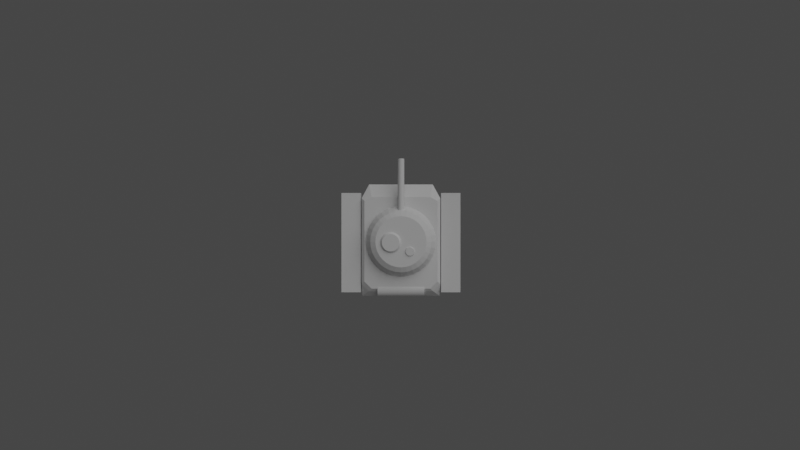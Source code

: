 # Source: tank1.blend  (saved by Blender 2.93.21; exported with 4.5.12 LTS)
import bpy
from mathutils import Matrix  # noqa: F401  (used for matrix-valued properties, if any)

bpy.ops.wm.read_factory_settings(use_empty=True)
scene = bpy.context.scene
scene.name = 'Scene'

# ---- collections
col_collection = bpy.data.collections.new('Collection'); scene.collection.children.link(col_collection)

# ---- world
world_world = bpy.data.worlds.new('World'); scene.world = world_world
world_world.use_nodes = True; world_world.node_tree.nodes.clear()
_N = world_world.node_tree.nodes; _L = world_world.node_tree.links
n0 = _N.new('ShaderNodeOutputWorld'); n0.name = 'World Output'; n0.location = (300, 300)
n1 = _N.new('ShaderNodeBackground'); n1.name = 'Background'; n1.location = (10, 300)
n1.inputs[0].default_value = (0.05088, 0.05088, 0.05088, 1.0)
_L.new(n1.outputs[0], n0.inputs[0])
n0.is_active_output = True
world_world.color = (0.05088, 0.05088, 0.05088)
world_world.use_sun_shadow = False
world_world.sun_shadow_jitter_overblur = 0.0

# ---- cameras
cam_camera = bpy.data.cameras.new('Camera')
cam_camera.clip_end = 100.0
cam_camera.lens = 22.36
cam_camera.ortho_scale = 7.314

# ---- lights
light_light = bpy.data.lights.new('Light', 'SUN')
light_light.transmission_factor = 0.0
light_light.angle = 1.292
light_light.energy = 1.0
light_light.shadow_soft_size = 0.1
light_light.shadow_cascade_max_distance = 1000.0

# ---- meshes
me_plane_001 = bpy.data.meshes.new('Plane.001')
me_plane_001.from_pydata([(-0.8395, 2.629, -0.1354), (1.111, 2.629, -0.1354), (-0.8395, 4.144, -0.1354), (1.111, 4.144, -0.1354), (-5.325, -3.222, 0.0), (-3.325, -3.222, 0.0), (-5.325, -1.222, 0.0), (-3.325, -1.222, 0.0), (-9.903e-09, 0.507, 0.3495), (-0.09892, 0.4973, 0.3495), (-0.194, 0.4684, 0.3495), (-0.2817, 0.4216, 0.3495), (-0.3585, 0.3585, 0.3495), (-0.4216, 0.2817, 0.3495), (-0.4684, 0.194, 0.3495), (-0.4973, 0.09892, 0.3495), (-0.507, -2.92e-08, 0.3495), (-0.4973, -0.09892, 0.3495), (-0.4684, -0.194, 0.3495), (-0.4216, -0.2817, 0.3495), (-0.3585, -0.3585, 0.3495), (-0.2817, -0.4216, 0.3495), (-0.194, -0.4684, 0.3495), (-0.09892, -0.4973, 0.3495), (3.442e-08, -0.507, 0.3495), (0.09892, -0.4973, 0.3495), (0.194, -0.4684, 0.3495), (0.2817, -0.4216, 0.3495), (0.3585, -0.3585, 0.3495), (0.4216, -0.2817, 0.3495), (0.4684, -0.194, 0.3495), (0.4973, -0.09892, 0.3495), (0.507, -9.906e-10, 0.3495), (0.4973, 0.09892, 0.3495), (0.4684, 0.194, 0.3495), (0.4216, 0.2817, 0.3495), (0.3585, 0.3585, 0.3495), (0.2817, 0.4216, 0.3495), (0.194, 0.4684, 0.3495), (0.09892, 0.4973, 0.3495), (-0.1166, 3.973, 0.07463), (-0.09659, 3.872, 0.1354), (-2.328e-09, 3.882, 0.1354), (2.557e-09, 3.984, 0.07463), (-0.2287, 3.939, 0.07463), (-0.1895, 3.844, 0.1354), (-0.332, 3.884, 0.07463), (-0.2751, 3.798, 0.1354), (-0.4226, 3.809, 0.07463), (-0.3501, 3.737, 0.1354), (-0.4969, 3.719, 0.07463), (-0.4117, 3.662, 0.1354), (-0.5521, 3.615, 0.07463), (-0.4574, 3.576, 0.1354), (-0.5862, 3.503, 0.07463), (-0.4856, 3.483, 0.1354), (-0.5976, 3.387, 0.07463), (-0.4951, 3.387, 0.1354), (-0.5862, 3.27, 0.07463), (-0.4856, 3.29, 0.1354), (-0.5521, 3.158, 0.07463), (-0.4574, 3.197, 0.1354), (-0.4969, 3.055, 0.07463), (-0.4117, 3.112, 0.1354), (-0.4226, 2.964, 0.07463), (-0.3501, 3.036, 0.1354), (-0.332, 2.89, 0.07463), (-0.2751, 2.975, 0.1354), (-0.2287, 2.834, 0.07463), (-0.1895, 2.929, 0.1354), (-0.1166, 2.8, 0.07463), (-0.09659, 2.901, 0.1354), (5.48e-08, 2.789, 0.07463), (4.191e-08, 2.891, 0.1354), (0.1166, 2.8, 0.07463), (0.09659, 2.901, 0.1354), (0.2287, 2.834, 0.07463), (0.1895, 2.929, 0.1354), (0.332, 2.89, 0.07463), (0.2751, 2.975, 0.1354), (0.4226, 2.964, 0.07463), (0.3501, 3.036, 0.1354), (0.4969, 3.055, 0.07463), (0.4117, 3.112, 0.1354), (0.5521, 3.158, 0.07463), (0.4574, 3.197, 0.1354), (0.5862, 3.27, 0.07463), (0.4856, 3.29, 0.1354), (0.5976, 3.387, 0.07463), (0.4951, 3.387, 0.1354), (0.5862, 3.503, 0.07463), (0.4856, 3.483, 0.1354), (0.5521, 3.615, 0.07463), (0.4574, 3.576, 0.1354), (0.4969, 3.719, 0.07463), (0.4117, 3.662, 0.1354), (0.4226, 3.809, 0.07463), (0.3501, 3.737, 0.1354), (0.332, 3.884, 0.07463), (0.2751, 3.798, 0.1354), (0.2287, 3.939, 0.07463), (0.1895, 3.844, 0.1354), (0.1166, 3.973, 0.07463), (0.09659, 3.872, 0.1354), (4.391e-09, 4.076, -0.09443), (1.863e-09, 4.052, -0.1354), (-0.1298, 4.039, -0.1354), (-0.1346, 4.063, -0.09443), (-0.2546, 4.001, -0.1354), (-0.264, 4.024, -0.09443), (-0.3696, 3.94, -0.1354), (-0.3832, 3.96, -0.09443), (-0.4704, 3.857, -0.1354), (-0.4877, 3.874, -0.09443), (-0.5531, 3.756, -0.1354), (-0.5735, 3.77, -0.09443), (-0.6146, 3.641, -0.1354), (-0.6373, 3.651, -0.09443), (-0.6525, 3.516, -0.1354), (-0.6765, 3.521, -0.09443), (-0.6653, 3.387, -0.1354), (-0.6898, 3.387, -0.09443), (-0.6525, 3.257, -0.1354), (-0.6765, 3.252, -0.09443), (-0.6146, 3.132, -0.1354), (-0.6373, 3.123, -0.09443), (-0.5531, 3.017, -0.1354), (-0.5735, 3.003, -0.09443), (-0.4704, 2.916, -0.1354), (-0.4877, 2.899, -0.09443), (-0.3696, 2.833, -0.1354), (-0.3832, 2.813, -0.09443), (-0.2546, 2.772, -0.1354), (-0.264, 2.749, -0.09443), (-0.1298, 2.734, -0.1354), (-0.1346, 2.71, -0.09443), (6.147e-08, 2.721, -0.1354), (6.469e-08, 2.697, -0.09443), (0.1298, 2.734, -0.1354), (0.1346, 2.71, -0.09443), (0.2546, 2.772, -0.1354), (0.264, 2.749, -0.09443), (0.3696, 2.833, -0.1354), (0.3832, 2.813, -0.09443), (0.4704, 2.916, -0.1354), (0.4877, 2.899, -0.09443), (0.5531, 3.017, -0.1354), (0.5735, 3.003, -0.09443), (0.6146, 3.132, -0.1354), (0.6373, 3.123, -0.09443), (0.6525, 3.257, -0.1354), (0.6765, 3.252, -0.09443), (0.6653, 3.387, -0.1354), (0.6898, 3.387, -0.09443), (0.6525, 3.516, -0.1354), (0.6765, 3.521, -0.09443), (0.6146, 3.641, -0.1354), (0.6373, 3.651, -0.09443), (0.5531, 3.756, -0.1354), (0.5735, 3.77, -0.09443), (0.4704, 3.857, -0.1354), (0.4877, 3.874, -0.09443), (0.3696, 3.94, -0.1354), (0.3832, 3.96, -0.09443), (0.2546, 4.001, -0.1354), (0.264, 4.024, -0.09443), (0.1298, 4.039, -0.1354), (0.1346, 4.063, -0.09443), (0.995, 3.427, -0.005365), (2.245, 3.427, -0.005365), (0.995, 3.426, -0.01317), (2.245, 3.426, -0.01317), (0.995, 3.424, -0.02067), (2.245, 3.424, -0.02067), (0.995, 3.42, -0.02759), (2.245, 3.42, -0.02759), (0.995, 3.415, -0.03365), (2.245, 3.415, -0.03365), (0.995, 3.409, -0.03862), (2.245, 3.409, -0.03862), (0.995, 3.402, -0.04232), (2.245, 3.402, -0.04232), (0.995, 3.394, -0.0446), (2.245, 3.394, -0.0446), (0.995, 3.387, -0.04537), (2.245, 3.387, -0.04537), (0.995, 3.379, -0.0446), (2.245, 3.379, -0.0446), (0.995, 3.371, -0.04232), (2.245, 3.371, -0.04232), (0.995, 3.364, -0.03862), (2.245, 3.364, -0.03862), (0.995, 3.358, -0.03365), (2.245, 3.358, -0.03365), (0.995, 3.353, -0.02759), (2.245, 3.353, -0.02759), (0.995, 3.35, -0.02067), (2.245, 3.35, -0.02067), (0.995, 3.347, -0.01317), (2.245, 3.347, -0.01317), (0.995, 3.347, -0.005365), (2.245, 3.347, -0.005365), (0.995, 3.347, 0.002438), (2.245, 3.347, 0.002438), (0.995, 3.35, 0.009942), (2.245, 3.35, 0.009942), (0.995, 3.353, 0.01686), (2.245, 3.353, 0.01686), (0.995, 3.358, 0.02292), (2.245, 3.358, 0.02292), (0.995, 3.364, 0.02789), (2.245, 3.364, 0.02789), (0.995, 3.371, 0.03159), (2.245, 3.371, 0.03159), (0.995, 3.379, 0.03387), (2.245, 3.379, 0.03387), (0.995, 3.387, 0.03463), (2.245, 3.387, 0.03463), (0.995, 3.394, 0.03387), (2.245, 3.394, 0.03387), (0.995, 3.402, 0.03159), (2.245, 3.402, 0.03159), (0.995, 3.409, 0.02789), (2.245, 3.409, 0.02789), (0.995, 3.415, 0.02292), (2.245, 3.415, 0.02292), (0.995, 3.42, 0.01686), (2.245, 3.42, 0.01686), (0.995, 3.424, 0.009942), (2.245, 3.424, 0.009942), (0.995, 3.426, 0.002438), (2.245, 3.426, 0.002438)], [], [(167, 104, 43, 102), (109, 111, 46, 44), (151, 153, 88, 86), (125, 127, 62, 60), (153, 155, 90, 88), (127, 129, 64, 62), (155, 157, 92, 90), (129, 131, 66, 64), (157, 159, 94, 92), (131, 133, 68, 66), (159, 161, 96, 94), (133, 135, 70, 68), (161, 163, 98, 96), (135, 137, 72, 70), (41, 45, 47, 49, 51, 53, 55, 57, 59, 61, 63, 65, 67, 69, 71, 73, 75, 77, 79, 81, 83, 85, 87, 89, 91, 93, 95, 97, 99, 101, 103, 42), (163, 165, 100, 98), (137, 139, 74, 72), (107, 109, 44, 40), (165, 167, 102, 100), (139, 141, 76, 74), (113, 115, 50, 48), (141, 143, 78, 76), (115, 117, 52, 50), (143, 145, 80, 78), (117, 119, 54, 52), (111, 113, 48, 46), (145, 147, 82, 80), (119, 121, 56, 54), (147, 149, 84, 82), (121, 123, 58, 56), (149, 151, 86, 84), (123, 125, 60, 58), (41, 42, 43, 40), (45, 41, 40, 44), (47, 45, 44, 46), (49, 47, 46, 48), (51, 49, 48, 50), (53, 51, 50, 52), (55, 53, 52, 54), (57, 55, 54, 56), (59, 57, 56, 58), (61, 59, 58, 60), (63, 61, 60, 62), (65, 63, 62, 64), (67, 65, 64, 66), (69, 67, 66, 68), (71, 69, 68, 70), (73, 71, 70, 72), (75, 73, 72, 74), (77, 75, 74, 76), (79, 77, 76, 78), (81, 79, 78, 80), (83, 81, 80, 82), (85, 83, 82, 84), (87, 85, 84, 86), (89, 87, 86, 88), (91, 89, 88, 90), (93, 91, 90, 92), (95, 93, 92, 94), (97, 95, 94, 96), (99, 97, 96, 98), (101, 99, 98, 100), (103, 101, 100, 102), (42, 103, 102, 43), (106, 105, 166, 164, 162, 160, 158, 156, 154, 152, 150, 148, 146, 144, 142, 140, 138, 136, 134, 132, 130, 128, 126, 124, 122, 120, 118, 116, 114, 112, 110, 108), (107, 104, 105, 106), (109, 107, 106, 108), (111, 109, 108, 110), (113, 111, 110, 112), (115, 113, 112, 114), (117, 115, 114, 116), (119, 117, 116, 118), (121, 119, 118, 120), (123, 121, 120, 122), (125, 123, 122, 124), (127, 125, 124, 126), (129, 127, 126, 128), (131, 129, 128, 130), (133, 131, 130, 132), (135, 133, 132, 134), (137, 135, 134, 136), (139, 137, 136, 138), (141, 139, 138, 140), (143, 141, 140, 142), (145, 143, 142, 144), (147, 145, 144, 146), (149, 147, 146, 148), (151, 149, 148, 150), (153, 151, 150, 152), (155, 153, 152, 154), (157, 155, 154, 156), (159, 157, 156, 158), (161, 159, 158, 160), (163, 161, 160, 162), (165, 163, 162, 164), (167, 165, 164, 166), (104, 167, 166, 105), (104, 107, 40, 43)])
_uv = me_plane_001.uv_layers.new(name='UVMap')
_uv.uv.foreach_set('vector', [0.0, 0.0, 0.0, 0.0, 0.0, 0.0, 0.0, 0.0, 0.0, 0.0, 0.0, 0.0, 0.0, 0.0, 0.0, 0.0, 0.0, 0.0, 0.0, 0.0, 0.0, 0.0, 0.0, 0.0, 0.0, 0.0, 0.0, 0.0, 0.0, 0.0, 0.0, 0.0, 0.0, 0.0, 0.0, 0.0, 0.0, 0.0, 0.0, 0.0, 0.0, 0.0, 0.0, 0.0, 0.0, 0.0, 0.0, 0.0, 0.0, 0.0, 0.0, 0.0, 0.0, 0.0, 0.0, 0.0, 0.0, 0.0, 0.0, 0.0, 0.0, 0.0, 0.0, 0.0, 0.0, 0.0, 0.0, 0.0, 0.0, 0.0, 0.0, 0.0, 0.0, 0.0, 0.0, 0.0, 0.0, 0.0, 0.0, 0.0, 0.0, 0.0, 0.0, 0.0, 0.0, 0.0, 0.0, 0.0, 0.0, 0.0, 0.0, 0.0, 0.0, 0.0, 0.0, 0.0, 0.0, 0.0, 0.0, 0.0, 0.0, 0.0, 0.0, 0.0, 0.0, 0.0, 0.0, 0.0, 0.0, 0.0, 0.0, 0.0, 0.0, 0.0, 0.0, 0.0, 0.0, 0.0, 0.0, 0.0, 0.0, 0.0, 0.0, 0.0, 0.0, 0.0, 0.0, 0.0, 0.0, 0.0, 0.0, 0.0, 0.0, 0.0, 0.0, 0.0, 0.0, 0.0, 0.0, 0.0, 0.0, 0.0, 0.0, 0.0, 0.0, 0.0, 0.0, 0.0, 0.0, 0.0, 0.0, 0.0, 0.0, 0.0, 0.0, 0.0, 0.0, 0.0, 0.0, 0.0, 0.0, 0.0, 0.0, 0.0, 0.0, 0.0, 0.0, 0.0, 0.0, 0.0, 0.0, 0.0, 0.0, 0.0, 0.0, 0.0, 0.0, 0.0, 0.0, 0.0, 0.0, 0.0, 0.0, 0.0, 0.0, 0.0, 0.0, 0.0, 0.0, 0.0, 0.0, 0.0, 0.0, 0.0, 0.0, 0.0, 0.0, 0.0, 0.0, 0.0, 0.0, 0.0, 0.0, 0.0, 0.0, 0.0, 0.0, 0.0, 0.0, 0.0, 0.0, 0.0, 0.0, 0.0, 0.0, 0.0, 0.0, 0.0, 0.0, 0.0, 0.0, 0.0, 0.0, 0.0, 0.0, 0.0, 0.0, 0.0, 0.0, 0.0, 0.0, 0.0, 0.0, 0.0, 0.0, 0.0, 0.0, 0.0, 0.0, 0.0, 0.0, 0.0, 0.0, 0.0, 0.0, 0.0, 0.0, 0.0, 0.0, 0.0, 0.0, 0.0, 0.0, 0.0, 0.0, 0.0, 0.0, 0.0, 0.0, 0.0, 0.0, 0.0, 0.0, 0.0, 0.0, 0.0, 0.0, 0.0, 0.0, 0.0, 0.0, 0.0, 0.0, 0.0, 0.0, 0.0, 0.0, 0.0, 0.0, 0.0, 0.0, 0.0, 0.0, 0.0, 0.0, 0.0, 0.0, 0.0, 0.0, 0.0, 0.0, 0.0, 0.0, 0.0, 0.0, 0.0, 0.0, 0.0, 0.0, 0.0, 0.0, 0.0, 0.0, 0.0, 0.0, 0.0, 0.0, 0.0, 0.0, 0.0, 0.0, 0.0, 0.0, 0.0, 0.0, 0.0, 0.0, 0.0, 0.0, 0.0, 0.0, 0.0, 0.0, 0.0, 0.0, 0.0, 0.0, 0.0, 0.0, 0.0, 0.0, 0.0, 0.0, 0.0, 0.0, 0.0, 0.0, 0.0, 0.0, 0.0, 0.0, 0.0, 0.0, 0.0, 0.0, 0.0, 0.0, 0.0, 0.0, 0.0, 0.0, 0.0, 0.0, 0.0, 0.0, 0.0, 0.0, 0.0, 0.0, 0.0, 0.0, 0.0, 0.0, 0.0, 0.0, 0.0, 0.0, 0.0, 0.0, 0.0, 0.0, 0.0, 0.0, 0.0, 0.0, 0.0, 0.0, 0.0, 0.0, 0.0, 0.0, 0.0, 0.0, 0.0, 0.0, 0.0, 0.0, 0.0, 0.0, 0.0, 0.0, 0.0, 0.0, 0.0, 0.0, 0.0, 0.0, 0.0, 0.0, 0.0, 0.0, 0.0, 0.0, 0.0, 0.0, 0.0, 0.0, 0.0, 0.0, 0.0, 0.0, 0.0, 0.0, 0.0, 0.0, 0.0, 0.0, 0.0, 0.0, 0.0, 0.0, 0.0, 0.0, 0.0, 0.0, 0.0, 0.0, 0.0, 0.0, 0.0, 0.0, 0.0, 0.0, 0.0, 0.0, 0.0, 0.0, 0.0, 0.0, 0.0, 0.0, 0.0, 0.0, 0.0, 0.0, 0.0, 0.0, 0.0, 0.0, 0.0, 0.0, 0.0, 0.0, 0.0, 0.0, 0.0, 0.0, 0.0, 0.0, 0.0, 0.0, 0.0, 0.0, 0.0, 0.0, 0.0, 0.0, 0.0, 0.0, 0.0, 0.0, 0.0, 0.0, 0.0, 0.0, 0.0, 0.0, 0.0, 0.0, 0.0, 0.0, 0.0, 0.0, 0.0, 0.0, 0.0, 0.0, 0.0, 0.0, 0.0, 0.0, 0.0, 0.0, 0.0, 0.0, 0.0, 0.0, 0.0, 0.0, 0.0, 0.0, 0.0, 0.0, 0.0, 0.0, 0.0, 0.0, 0.0, 0.0, 0.0, 0.0, 0.0, 0.0, 0.0, 0.0, 0.0, 0.0, 0.0, 0.0, 0.0, 0.0, 0.0, 0.0, 0.0, 0.0, 0.0, 0.0, 0.0, 0.0, 0.0, 0.0, 0.0, 0.0, 0.0, 0.0, 0.0, 0.0, 0.0, 0.0, 0.0, 0.0, 0.0, 0.0, 0.0, 0.0, 0.0, 0.0, 0.0, 0.0, 0.0, 0.0, 0.0, 0.0, 0.0, 0.0, 0.0, 0.0, 0.0, 0.0, 0.0, 0.0, 0.0, 0.0, 0.0, 0.0, 0.0, 0.0, 0.0, 0.0, 0.0, 0.0, 0.0, 0.0, 0.0, 0.0, 0.0, 0.0, 0.0, 0.0, 0.0, 0.0, 0.0, 0.0, 0.0, 0.0, 0.0, 0.0, 0.0, 0.0, 0.0, 0.0, 0.0, 0.0, 0.0, 0.0, 0.0, 0.0, 0.0, 0.0, 0.0, 0.0, 0.0, 0.0, 0.0, 0.0, 0.0, 0.0, 0.0, 0.0, 0.0, 0.0, 0.0, 0.0, 0.0, 0.0, 0.0, 0.0, 0.0, 0.0, 0.0, 0.0, 0.0, 0.0, 0.0, 0.0, 0.0, 0.0, 0.0, 0.0, 0.0, 0.0, 0.0, 0.0, 0.0, 0.0, 0.0, 0.0, 0.0, 0.0, 0.0, 0.0, 0.0, 0.0, 0.0, 0.0, 0.0, 0.0, 0.0, 0.0, 0.0, 0.0, 0.0, 0.0, 0.0, 0.0, 0.0, 0.0, 0.0, 0.0, 0.0, 0.0, 0.0, 0.0, 0.0, 0.0, 0.0, 0.0, 0.0, 0.0, 0.0, 0.0, 0.0, 0.0, 0.0, 0.0, 0.0, 0.0, 0.0, 0.0, 0.0, 0.0, 0.0, 0.0, 0.0, 0.0, 0.0, 0.0, 0.0, 0.0, 0.0, 0.0, 0.0, 0.0, 0.0, 0.0, 0.0, 0.0, 0.0, 0.0, 0.0, 0.0, 0.0, 0.0, 0.0, 0.0, 0.0, 0.0, 0.0, 0.0, 0.0, 0.0, 0.0, 0.0, 0.0, 0.0, 0.0, 0.0, 0.0, 0.0, 0.0, 0.0, 0.0, 0.0, 0.0, 0.0, 0.0, 0.0, 0.0, 0.0, 0.0, 0.0, 0.0, 0.0, 0.0, 0.0, 0.0, 0.0, 0.0, 0.0, 0.0, 0.0, 0.0, 0.0, 0.0, 0.0, 0.0, 0.0, 0.0, 0.0, 0.0, 0.0, 0.0, 0.0, 0.0, 0.0, 0.0, 0.0, 0.0, 0.0, 0.0, 0.0, 0.0, 0.0, 0.0, 0.0, 0.0, 0.0, 0.0, 0.0, 0.0, 0.0, 0.0, 0.0, 0.0, 0.0, 0.0, 0.0, 0.0, 0.0, 0.0, 0.0, 0.0, 0.0, 0.0, 0.0, 0.0, 0.0, 0.0, 0.0, 0.0, 0.0, 0.0, 0.0, 0.0, 0.0, 0.0, 0.0, 0.0, 0.0, 0.0, 0.0, 0.0, 0.0, 0.0, 0.0, 0.0, 0.0, 0.0, 0.0, 0.0, 0.0, 0.0, 0.0, 0.0, 0.0, 0.0, 0.0, 0.0, 0.0, 0.0, 0.0, 0.0, 0.0, 0.0, 0.0, 0.0, 0.0, 0.0, 0.0, 0.0, 0.0, 0.0, 0.0, 0.0, 0.0, 0.0, 0.0, 0.0, 0.0, 0.0, 0.0, 0.0, 0.0, 0.0, 0.0, 0.0, 0.0, 0.0, 0.0, 0.0, 0.0, 0.0, 0.0, 0.0, 0.0, 0.0, 0.0, 0.0, 0.0, 0.0, 0.0, 0.0, 0.0, 0.0, 0.0, 0.0, 0.0, 0.0, 0.0, 0.0, 0.0, 0.0, 0.0, 0.0, 0.0, 0.0, 0.0, 0.0, 0.0, 0.0, 0.0, 0.0, 0.0, 0.0, 0.0, 0.0, 0.0, 0.0, 0.0, 0.0, 0.0, 0.0, 0.0, 0.0, 0.0, 0.0])
me_plane_001.use_remesh_fix_poles = True
me_plane_001.use_remesh_preserve_attributes = False
me_plane_001.update()
me_cylinder = bpy.data.meshes.new('Cylinder')
me_cylinder.from_pydata([(0.0, 0.04, -0.625), (0.0, 0.04, 0.625), (0.007804, 0.03923, -0.625), (0.007804, 0.03923, 0.625), (0.01531, 0.03696, -0.625), (0.01531, 0.03696, 0.625), (0.02222, 0.03326, -0.625), (0.02222, 0.03326, 0.625), (0.02828, 0.02828, -0.625), (0.02828, 0.02828, 0.625), (0.03326, 0.02222, -0.625), (0.03326, 0.02222, 0.625), (0.03696, 0.01531, -0.625), (0.03696, 0.01531, 0.625), (0.03923, 0.007804, -0.625), (0.03923, 0.007804, 0.625), (0.04, -1.748e-09, -0.625), (0.04, -1.748e-09, 0.625), (0.03923, -0.007804, -0.625), (0.03923, -0.007804, 0.625), (0.03696, -0.01531, -0.625), (0.03696, -0.01531, 0.625), (0.03326, -0.02222, -0.625), (0.03326, -0.02222, 0.625), (0.02828, -0.02828, -0.625), (0.02828, -0.02828, 0.625), (0.02222, -0.03326, -0.625), (0.02222, -0.03326, 0.625), (0.01531, -0.03696, -0.625), (0.01531, -0.03696, 0.625), (0.007804, -0.03923, -0.625), (0.007804, -0.03923, 0.625), (-3.497e-09, -0.04, -0.625), (-3.497e-09, -0.04, 0.625), (-0.007804, -0.03923, -0.625), (-0.007804, -0.03923, 0.625), (-0.01531, -0.03696, -0.625), (-0.01531, -0.03696, 0.625), (-0.02222, -0.03326, -0.625), (-0.02222, -0.03326, 0.625), (-0.02828, -0.02828, -0.625), (-0.02828, -0.02828, 0.625), (-0.03326, -0.02222, -0.625), (-0.03326, -0.02222, 0.625), (-0.03696, -0.01531, -0.625), (-0.03696, -0.01531, 0.625), (-0.03923, -0.007804, -0.625), (-0.03923, -0.007804, 0.625), (-0.04, 4.77e-10, -0.625), (-0.04, 4.77e-10, 0.625), (-0.03923, 0.007804, -0.625), (-0.03923, 0.007804, 0.625), (-0.03696, 0.01531, -0.625), (-0.03696, 0.01531, 0.625), (-0.03326, 0.02222, -0.625), (-0.03326, 0.02222, 0.625), (-0.02828, 0.02828, -0.625), (-0.02828, 0.02828, 0.625), (-0.02222, 0.03326, -0.625), (-0.02222, 0.03326, 0.625), (-0.01531, 0.03696, -0.625), (-0.01531, 0.03696, 0.625), (-0.007804, 0.03923, -0.625), (-0.007804, 0.03923, 0.625)], [], [(0, 1, 3, 2), (2, 3, 5, 4), (4, 5, 7, 6), (6, 7, 9, 8), (8, 9, 11, 10), (10, 11, 13, 12), (12, 13, 15, 14), (14, 15, 17, 16), (16, 17, 19, 18), (18, 19, 21, 20), (20, 21, 23, 22), (22, 23, 25, 24), (24, 25, 27, 26), (26, 27, 29, 28), (28, 29, 31, 30), (30, 31, 33, 32), (32, 33, 35, 34), (34, 35, 37, 36), (36, 37, 39, 38), (38, 39, 41, 40), (40, 41, 43, 42), (42, 43, 45, 44), (44, 45, 47, 46), (46, 47, 49, 48), (48, 49, 51, 50), (50, 51, 53, 52), (52, 53, 55, 54), (54, 55, 57, 56), (56, 57, 59, 58), (58, 59, 61, 60), (3, 1, 63, 61, 59, 57, 55, 53, 51, 49, 47, 45, 43, 41, 39, 37, 35, 33, 31, 29, 27, 25, 23, 21, 19, 17, 15, 13, 11, 9, 7, 5), (60, 61, 63, 62), (62, 63, 1, 0), (0, 2, 4, 6, 8, 10, 12, 14, 16, 18, 20, 22, 24, 26, 28, 30, 32, 34, 36, 38, 40, 42, 44, 46, 48, 50, 52, 54, 56, 58, 60, 62)])
_uv = me_cylinder.uv_layers.new(name='UVMap')
_uv.uv.foreach_set('vector', [1.0, 0.5, 1.0, 1.0, 0.9688, 1.0, 0.9688, 0.5, 0.9688, 0.5, 0.9688, 1.0, 0.9375, 1.0, 0.9375, 0.5, 0.9375, 0.5, 0.9375, 1.0, 0.9062, 1.0, 0.9062, 0.5, 0.9062, 0.5, 0.9062, 1.0, 0.875, 1.0, 0.875, 0.5, 0.875, 0.5, 0.875, 1.0, 0.8438, 1.0, 0.8438, 0.5, 0.8438, 0.5, 0.8438, 1.0, 0.8125, 1.0, 0.8125, 0.5, 0.8125, 0.5, 0.8125, 1.0, 0.7812, 1.0, 0.7812, 0.5, 0.7812, 0.5, 0.7812, 1.0, 0.75, 1.0, 0.75, 0.5, 0.75, 0.5, 0.75, 1.0, 0.7188, 1.0, 0.7188, 0.5, 0.7188, 0.5, 0.7188, 1.0, 0.6875, 1.0, 0.6875, 0.5, 0.6875, 0.5, 0.6875, 1.0, 0.6562, 1.0, 0.6562, 0.5, 0.6562, 0.5, 0.6562, 1.0, 0.625, 1.0, 0.625, 0.5, 0.625, 0.5, 0.625, 1.0, 0.5938, 1.0, 0.5938, 0.5, 0.5938, 0.5, 0.5938, 1.0, 0.5625, 1.0, 0.5625, 0.5, 0.5625, 0.5, 0.5625, 1.0, 0.5312, 1.0, 0.5312, 0.5, 0.5312, 0.5, 0.5312, 1.0, 0.5, 1.0, 0.5, 0.5, 0.5, 0.5, 0.5, 1.0, 0.4688, 1.0, 0.4688, 0.5, 0.4688, 0.5, 0.4688, 1.0, 0.4375, 1.0, 0.4375, 0.5, 0.4375, 0.5, 0.4375, 1.0, 0.4062, 1.0, 0.4062, 0.5, 0.4062, 0.5, 0.4062, 1.0, 0.375, 1.0, 0.375, 0.5, 0.375, 0.5, 0.375, 1.0, 0.3438, 1.0, 0.3438, 0.5, 0.3438, 0.5, 0.3438, 1.0, 0.3125, 1.0, 0.3125, 0.5, 0.3125, 0.5, 0.3125, 1.0, 0.2812, 1.0, 0.2812, 0.5, 0.2812, 0.5, 0.2812, 1.0, 0.25, 1.0, 0.25, 0.5, 0.25, 0.5, 0.25, 1.0, 0.2188, 1.0, 0.2188, 0.5, 0.2188, 0.5, 0.2188, 1.0, 0.1875, 1.0, 0.1875, 0.5, 0.1875, 0.5, 0.1875, 1.0, 0.1562, 1.0, 0.1562, 0.5, 0.1562, 0.5, 0.1562, 1.0, 0.125, 1.0, 0.125, 0.5, 0.125, 0.5, 0.125, 1.0, 0.09375, 1.0, 0.09375, 0.5, 0.09375, 0.5, 0.09375, 1.0, 0.0625, 1.0, 0.0625, 0.5, 0.2968, 0.4854, 0.25, 0.49, 0.2032, 0.4854, 0.1582, 0.4717, 0.1167, 0.4496, 0.08029, 0.4197, 0.05045, 0.3833, 0.02827, 0.3418, 0.01461, 0.2968, 0.01, 0.25, 0.01461, 0.2032, 0.02827, 0.1582, 0.05045, 0.1167, 0.08029, 0.08029, 0.1167, 0.05045, 0.1582, 0.02827, 0.2032, 0.01461, 0.25, 0.01, 0.2968, 0.01461, 0.3418, 0.02827, 0.3833, 0.05045, 0.4197, 0.08029, 0.4496, 0.1167, 0.4717, 0.1582, 0.4854, 0.2032, 0.49, 0.25, 0.4854, 0.2968, 0.4717, 0.3418, 0.4496, 0.3833, 0.4197, 0.4197, 0.3833, 0.4496, 0.3418, 0.4717, 0.0625, 0.5, 0.0625, 1.0, 0.03125, 1.0, 0.03125, 0.5, 0.03125, 0.5, 0.03125, 1.0, 0.0, 1.0, 0.0, 0.5, 0.75, 0.49, 0.7968, 0.4854, 0.8418, 0.4717, 0.8833, 0.4496, 0.9197, 0.4197, 0.9496, 0.3833, 0.9717, 0.3418, 0.9854, 0.2968, 0.99, 0.25, 0.9854, 0.2032, 0.9717, 0.1582, 0.9496, 0.1167, 0.9197, 0.08029, 0.8833, 0.05045, 0.8418, 0.02827, 0.7968, 0.01461, 0.75, 0.01, 0.7032, 0.01461, 0.6582, 0.02827, 0.6167, 0.05045, 0.5803, 0.08029, 0.5504, 0.1167, 0.5283, 0.1582, 0.5146, 0.2032, 0.51, 0.25, 0.5146, 0.2968, 0.5283, 0.3418, 0.5504, 0.3833, 0.5803, 0.4197, 0.6167, 0.4496, 0.6582, 0.4717, 0.7032, 0.4854])
me_cylinder.use_remesh_fix_poles = True
me_cylinder.use_remesh_preserve_attributes = False
me_cylinder.update()
me_plane_002 = bpy.data.meshes.new('Plane.002')
me_plane_002.from_pydata([(-1.305, -0.7856, -0.1219), (-1.0, -0.7856, 0.0), (-1.305, 0.7856, -0.1219), (-1.0, 0.7856, 0.0), (-0.5666, 0.7856, -0.2289), (-0.5666, -0.7856, -0.2289), (1.114, -0.7856, -0.2289), (1.114, 0.7856, -0.2289), (-0.7984, -0.7267, 0.0), (-0.8787, -0.584, -3.725e-09), (-1.143, -0.6429, -0.1731), (-0.8573, -0.7856, -0.05889), (0.9411, -0.584, 0.0), (0.7984, -0.7267, 7.451e-09), (0.8573, -0.7856, -0.05889), (1.0, -0.6429, -0.05889), (-0.8573, 0.7856, -0.05889), (-1.143, 0.6429, -0.1731), (-0.8787, 0.584, 0.0), (-0.7984, 0.7267, 7.451e-09), (0.7984, 0.7267, 0.0), (0.9411, 0.584, -3.725e-09), (1.0, 0.6429, -0.05889), (0.8573, 0.7856, -0.05889)], [], [(12, 21, 22, 15), (5, 6, 7, 4), (20, 19, 16, 23), (4, 17, 10, 5), (8, 13, 14, 11), (8, 9, 18, 19, 20, 21, 12, 13), (6, 15, 22, 7), (7, 23, 16, 4), (5, 11, 14, 6), (10, 11, 5), (14, 15, 6), (16, 17, 4), (22, 23, 7), (16, 19, 18, 17), (8, 11, 10, 9), (12, 15, 14, 13), (20, 23, 22, 21), (18, 9, 10, 17)])
_uv = me_plane_002.uv_layers.new(name='UVMap')
_uv.uv.foreach_set('vector', [0.9706, 0.1283, 0.9706, 0.8717, 1.0, 0.9092, 1.0, 0.09083, 0.0, 0.0, 1.0, 0.0, 1.0, 1.0, 0.0, 1.0, 0.8992, 0.9625, 0.1008, 0.9625, 0.07135, 1.0, 0.9286, 1.0, 0.0, 1.0, 0.0, 0.9092, 0.0, 0.09083, 0.0, 0.0, 0.1008, 0.03748, 0.8992, 0.03748, 0.9286, 0.0, 0.07135, 0.0, 0.1008, 0.03748, 0.02945, 0.1283, 0.02945, 0.8717, 0.1008, 0.9625, 0.8992, 0.9625, 0.9706, 0.8717, 0.9706, 0.1283, 0.8992, 0.03748, 1.0, 0.0, 1.0, 0.09083, 1.0, 0.9092, 1.0, 1.0, 1.0, 1.0, 0.9286, 1.0, 0.07135, 1.0, 0.0, 1.0, 0.0, 0.0, 0.07135, 0.0, 0.9286, 0.0, 1.0, 0.0, 0.0, 0.09083, 0.03568, -7.451e-09, 0.0, 0.0, 0.9286, 0.0, 1.0, 0.04541, 1.0, 0.0, 0.07135, 1.0, -3.725e-09, 0.9546, 0.0, 1.0, 1.0, 0.9092, 0.9643, 1.0, 1.0, 1.0, 0.07135, 1.0, 0.1008, 0.9625, 0.02945, 0.8717, 0.0, 0.9092, 0.1008, 0.03748, 0.07135, 0.0, 0.0, 0.09083, 0.02945, 0.1283, 0.9706, 0.1283, 1.0, 0.09083, 0.9286, 0.0, 0.8992, 0.03748, 0.8992, 0.9625, 0.9286, 1.0, 1.0, 0.9092, 0.9706, 0.8717, 0.02945, 0.8717, 0.02945, 0.1283, 0.0, 0.09083, 0.0, 0.9092])
me_plane_002.use_remesh_fix_poles = True
me_plane_002.use_remesh_preserve_attributes = False
me_plane_002.update()
me_cylinder_001 = bpy.data.meshes.new('Cylinder.001')
me_cylinder_001.from_pydata([(0.0, 0.13, -0.465), (0.0, 0.13, 0.465), (0.02536, 0.1275, -0.465), (0.02536, 0.1275, 0.465), (0.04975, 0.1201, -0.465), (0.04975, 0.1201, 0.465), (0.07222, 0.1081, -0.465), (0.07222, 0.1081, 0.465), (0.09192, 0.09192, -0.465), (0.09192, 0.09192, 0.465), (0.1081, 0.07222, -0.465), (0.1081, 0.07222, 0.465), (0.1201, 0.04975, -0.465), (0.1201, 0.04975, 0.465), (0.1275, 0.02536, -0.465), (0.1275, 0.02536, 0.465), (0.13, -5.682e-09, -0.465), (0.13, -5.682e-09, 0.465), (0.1275, -0.02536, -0.465), (0.1275, -0.02536, 0.465), (0.1201, -0.04975, -0.465), (0.1201, -0.04975, 0.465), (0.1081, -0.07222, -0.465), (0.1081, -0.07222, 0.465), (0.09192, -0.09192, -0.465), (0.09192, -0.09192, 0.465), (0.07222, -0.1081, -0.465), (0.07222, -0.1081, 0.465), (0.04975, -0.1201, -0.465), (0.04975, -0.1201, 0.465), (0.02536, -0.1275, -0.465), (0.02536, -0.1275, 0.465), (-1.136e-08, -0.13, -0.465), (-1.136e-08, -0.13, 0.465), (-0.02536, -0.1275, -0.465), (-0.02536, -0.1275, 0.465), (-0.04975, -0.1201, -0.465), (-0.04975, -0.1201, 0.465), (-0.07222, -0.1081, -0.465), (-0.07222, -0.1081, 0.465), (-0.09192, -0.09192, -0.465), (-0.09192, -0.09192, 0.465), (-0.1081, -0.07222, -0.465), (-0.1081, -0.07222, 0.465), (-0.1201, -0.04975, -0.465), (-0.1201, -0.04975, 0.465), (-0.1275, -0.02536, -0.465), (-0.1275, -0.02536, 0.465), (-0.13, 1.55e-09, -0.465), (-0.13, 1.55e-09, 0.465), (-0.1275, 0.02536, -0.465), (-0.1275, 0.02536, 0.465), (-0.1201, 0.04975, -0.465), (-0.1201, 0.04975, 0.465), (-0.1081, 0.07222, -0.465), (-0.1081, 0.07222, 0.465), (-0.09192, 0.09192, -0.465), (-0.09192, 0.09192, 0.465), (-0.07222, 0.1081, -0.465), (-0.07222, 0.1081, 0.465), (-0.04975, 0.1201, -0.465), (-0.04975, 0.1201, 0.465), (-0.02536, 0.1275, -0.465), (-0.02536, 0.1275, 0.465)], [], [(0, 1, 3, 2), (2, 3, 5, 4), (4, 5, 7, 6), (6, 7, 9, 8), (8, 9, 11, 10), (10, 11, 13, 12), (12, 13, 15, 14), (14, 15, 17, 16), (16, 17, 19, 18), (18, 19, 21, 20), (20, 21, 23, 22), (22, 23, 25, 24), (24, 25, 27, 26), (26, 27, 29, 28), (28, 29, 31, 30), (30, 31, 33, 32), (32, 33, 35, 34), (34, 35, 37, 36), (36, 37, 39, 38), (38, 39, 41, 40), (40, 41, 43, 42), (42, 43, 45, 44), (44, 45, 47, 46), (46, 47, 49, 48), (48, 49, 51, 50), (50, 51, 53, 52), (52, 53, 55, 54), (54, 55, 57, 56), (56, 57, 59, 58), (58, 59, 61, 60), (3, 1, 63, 61, 59, 57, 55, 53, 51, 49, 47, 45, 43, 41, 39, 37, 35, 33, 31, 29, 27, 25, 23, 21, 19, 17, 15, 13, 11, 9, 7, 5), (60, 61, 63, 62), (62, 63, 1, 0), (0, 2, 4, 6, 8, 10, 12, 14, 16, 18, 20, 22, 24, 26, 28, 30, 32, 34, 36, 38, 40, 42, 44, 46, 48, 50, 52, 54, 56, 58, 60, 62)])
_uv = me_cylinder_001.uv_layers.new(name='UVMap')
_uv.uv.foreach_set('vector', [1.0, 0.5, 1.0, 1.0, 0.9688, 1.0, 0.9688, 0.5, 0.9688, 0.5, 0.9688, 1.0, 0.9375, 1.0, 0.9375, 0.5, 0.9375, 0.5, 0.9375, 1.0, 0.9062, 1.0, 0.9062, 0.5, 0.9062, 0.5, 0.9062, 1.0, 0.875, 1.0, 0.875, 0.5, 0.875, 0.5, 0.875, 1.0, 0.8438, 1.0, 0.8438, 0.5, 0.8438, 0.5, 0.8438, 1.0, 0.8125, 1.0, 0.8125, 0.5, 0.8125, 0.5, 0.8125, 1.0, 0.7812, 1.0, 0.7812, 0.5, 0.7812, 0.5, 0.7812, 1.0, 0.75, 1.0, 0.75, 0.5, 0.75, 0.5, 0.75, 1.0, 0.7188, 1.0, 0.7188, 0.5, 0.7188, 0.5, 0.7188, 1.0, 0.6875, 1.0, 0.6875, 0.5, 0.6875, 0.5, 0.6875, 1.0, 0.6562, 1.0, 0.6562, 0.5, 0.6562, 0.5, 0.6562, 1.0, 0.625, 1.0, 0.625, 0.5, 0.625, 0.5, 0.625, 1.0, 0.5938, 1.0, 0.5938, 0.5, 0.5938, 0.5, 0.5938, 1.0, 0.5625, 1.0, 0.5625, 0.5, 0.5625, 0.5, 0.5625, 1.0, 0.5312, 1.0, 0.5312, 0.5, 0.5312, 0.5, 0.5312, 1.0, 0.5, 1.0, 0.5, 0.5, 0.5, 0.5, 0.5, 1.0, 0.4688, 1.0, 0.4688, 0.5, 0.4688, 0.5, 0.4688, 1.0, 0.4375, 1.0, 0.4375, 0.5, 0.4375, 0.5, 0.4375, 1.0, 0.4062, 1.0, 0.4062, 0.5, 0.4062, 0.5, 0.4062, 1.0, 0.375, 1.0, 0.375, 0.5, 0.375, 0.5, 0.375, 1.0, 0.3438, 1.0, 0.3438, 0.5, 0.3438, 0.5, 0.3438, 1.0, 0.3125, 1.0, 0.3125, 0.5, 0.3125, 0.5, 0.3125, 1.0, 0.2812, 1.0, 0.2812, 0.5, 0.2812, 0.5, 0.2812, 1.0, 0.25, 1.0, 0.25, 0.5, 0.25, 0.5, 0.25, 1.0, 0.2188, 1.0, 0.2188, 0.5, 0.2188, 0.5, 0.2188, 1.0, 0.1875, 1.0, 0.1875, 0.5, 0.1875, 0.5, 0.1875, 1.0, 0.1562, 1.0, 0.1562, 0.5, 0.1562, 0.5, 0.1562, 1.0, 0.125, 1.0, 0.125, 0.5, 0.125, 0.5, 0.125, 1.0, 0.09375, 1.0, 0.09375, 0.5, 0.09375, 0.5, 0.09375, 1.0, 0.0625, 1.0, 0.0625, 0.5, 0.2968, 0.4854, 0.25, 0.49, 0.2032, 0.4854, 0.1582, 0.4717, 0.1167, 0.4496, 0.08029, 0.4197, 0.05045, 0.3833, 0.02827, 0.3418, 0.01461, 0.2968, 0.01, 0.25, 0.01461, 0.2032, 0.02827, 0.1582, 0.05045, 0.1167, 0.08029, 0.08029, 0.1167, 0.05045, 0.1582, 0.02827, 0.2032, 0.01461, 0.25, 0.01, 0.2968, 0.01461, 0.3418, 0.02827, 0.3833, 0.05045, 0.4197, 0.08029, 0.4496, 0.1167, 0.4717, 0.1582, 0.4854, 0.2032, 0.49, 0.25, 0.4854, 0.2968, 0.4717, 0.3418, 0.4496, 0.3833, 0.4197, 0.4197, 0.3833, 0.4496, 0.3418, 0.4717, 0.0625, 0.5, 0.0625, 1.0, 0.03125, 1.0, 0.03125, 0.5, 0.03125, 0.5, 0.03125, 1.0, 0.0, 1.0, 0.0, 0.5, 0.75, 0.49, 0.7968, 0.4854, 0.8418, 0.4717, 0.8833, 0.4496, 0.9197, 0.4197, 0.9496, 0.3833, 0.9717, 0.3418, 0.9854, 0.2968, 0.99, 0.25, 0.9854, 0.2032, 0.9717, 0.1582, 0.9496, 0.1167, 0.9197, 0.08029, 0.8833, 0.05045, 0.8418, 0.02827, 0.7968, 0.01461, 0.75, 0.01, 0.7032, 0.01461, 0.6582, 0.02827, 0.6167, 0.05045, 0.5803, 0.08029, 0.5504, 0.1167, 0.5283, 0.1582, 0.5146, 0.2032, 0.51, 0.25, 0.5146, 0.2968, 0.5283, 0.3418, 0.5504, 0.3833, 0.5803, 0.4197, 0.6167, 0.4496, 0.6582, 0.4717, 0.7032, 0.4854])
me_cylinder_001.use_remesh_fix_poles = True
me_cylinder_001.use_remesh_preserve_attributes = False
me_cylinder_001.update()
me_cone_007 = bpy.data.meshes.new('Cone.007')
me_cone_007.from_pydata([(0.0, 0.0, -0.095), (0.0, 0.0, 0.095), (0.0, 0.31, -0.095), (0.0, 0.2, 0.095), (0.01802, 0.3095, -0.095), (0.01163, 0.1997, 0.095), (0.03599, 0.3079, -0.095), (0.02322, 0.1986, 0.095), (0.05383, 0.3053, -0.095), (0.03473, 0.197, 0.095), (0.07149, 0.3016, -0.095), (0.04612, 0.1946, 0.095), (0.08891, 0.297, -0.095), (0.05736, 0.1916, 0.095), (0.106, 0.2913, -0.095), (0.0684, 0.1879, 0.095), (0.1228, 0.2846, -0.095), (0.07922, 0.1836, 0.095), (0.1391, 0.277, -0.095), (0.08976, 0.1787, 0.095), (0.155, 0.2685, -0.095), (0.1, 0.1732, 0.095), (0.1703, 0.259, -0.095), (0.1099, 0.1671, 0.095), (0.1851, 0.2487, -0.095), (0.1194, 0.1604, 0.095), (0.1993, 0.2375, -0.095), (0.1286, 0.1532, 0.095), (0.2127, 0.2255, -0.095), (0.1372, 0.1455, 0.095), (0.2255, 0.2127, -0.095), (0.1455, 0.1372, 0.095), (0.2375, 0.1993, -0.095), (0.1532, 0.1286, 0.095), (0.2487, 0.1851, -0.095), (0.1604, 0.1194, 0.095), (0.259, 0.1703, -0.095), (0.1671, 0.1099, 0.095), (0.2685, 0.155, -0.095), (0.1732, 0.1, 0.095), (0.277, 0.1391, -0.095), (0.1787, 0.08976, 0.095), (0.2846, 0.1228, -0.095), (0.1836, 0.07922, 0.095), (0.2913, 0.106, -0.095), (0.1879, 0.0684, 0.095), (0.297, 0.08891, -0.095), (0.1916, 0.05736, 0.095), (0.3016, 0.07149, -0.095), (0.1946, 0.04612, 0.095), (0.3053, 0.05383, -0.095), (0.197, 0.03473, 0.095), (0.3079, 0.03599, -0.095), (0.1986, 0.02322, 0.095), (0.3095, 0.01802, -0.095), (0.1997, 0.01163, 0.095), (0.31, -1.355e-08, -0.095), (0.2, -8.742e-09, 0.095), (0.3095, -0.01802, -0.095), (0.1997, -0.01163, 0.095), (0.3079, -0.03599, -0.095), (0.1986, -0.02322, 0.095), (0.3053, -0.05383, -0.095), (0.197, -0.03473, 0.095), (0.3016, -0.07149, -0.095), (0.1946, -0.04612, 0.095), (0.297, -0.08891, -0.095), (0.1916, -0.05736, 0.095), (0.2913, -0.106, -0.095), (0.1879, -0.0684, 0.095), (0.2846, -0.1228, -0.095), (0.1836, -0.07922, 0.095), (0.277, -0.1391, -0.095), (0.1787, -0.08976, 0.095), (0.2685, -0.155, -0.095), (0.1732, -0.1, 0.095), (0.259, -0.1703, -0.095), (0.1671, -0.1099, 0.095), (0.2487, -0.1851, -0.095), (0.1604, -0.1194, 0.095), (0.2375, -0.1993, -0.095), (0.1532, -0.1286, 0.095), (0.2255, -0.2127, -0.095), (0.1455, -0.1372, 0.095), (0.2127, -0.2255, -0.095), (0.1372, -0.1455, 0.095), (0.1993, -0.2375, -0.095), (0.1286, -0.1532, 0.095), (0.1851, -0.2487, -0.095), (0.1194, -0.1604, 0.095), (0.1703, -0.259, -0.095), (0.1099, -0.1671, 0.095), (0.155, -0.2685, -0.095), (0.1, -0.1732, 0.095), (0.1391, -0.277, -0.095), (0.08976, -0.1787, 0.095), (0.1228, -0.2846, -0.095), (0.07922, -0.1836, 0.095), (0.106, -0.2913, -0.095), (0.0684, -0.1879, 0.095), (0.08891, -0.297, -0.095), (0.05736, -0.1916, 0.095), (0.07149, -0.3016, -0.095), (0.04612, -0.1946, 0.095), (0.05383, -0.3053, -0.095), (0.03473, -0.197, 0.095), (0.03599, -0.3079, -0.095), (0.02322, -0.1986, 0.095), (0.01802, -0.3095, -0.095), (0.01163, -0.1997, 0.095), (-2.71e-08, -0.31, -0.095), (-1.748e-08, -0.2, 0.095), (-0.01802, -0.3095, -0.095), (-0.01163, -0.1997, 0.095), (-0.03599, -0.3079, -0.095), (-0.02322, -0.1986, 0.095), (-0.05383, -0.3053, -0.095), (-0.03473, -0.197, 0.095), (-0.07149, -0.3016, -0.095), (-0.04612, -0.1946, 0.095), (-0.08891, -0.297, -0.095), (-0.05736, -0.1916, 0.095), (-0.106, -0.2913, -0.095), (-0.0684, -0.1879, 0.095), (-0.1228, -0.2846, -0.095), (-0.07922, -0.1836, 0.095), (-0.1391, -0.277, -0.095), (-0.08976, -0.1787, 0.095), (-0.155, -0.2685, -0.095), (-0.1, -0.1732, 0.095), (-0.1703, -0.259, -0.095), (-0.1099, -0.1671, 0.095), (-0.1851, -0.2487, -0.095), (-0.1194, -0.1604, 0.095), (-0.1993, -0.2375, -0.095), (-0.1286, -0.1532, 0.095), (-0.2127, -0.2255, -0.095), (-0.1372, -0.1455, 0.095), (-0.2255, -0.2127, -0.095), (-0.1455, -0.1372, 0.095), (-0.2375, -0.1993, -0.095), (-0.1532, -0.1286, 0.095), (-0.2487, -0.1851, -0.095), (-0.1604, -0.1194, 0.095), (-0.259, -0.1703, -0.095), (-0.1671, -0.1099, 0.095), (-0.2685, -0.155, -0.095), (-0.1732, -0.1, 0.095), (-0.277, -0.1391, -0.095), (-0.1787, -0.08976, 0.095), (-0.2846, -0.1228, -0.095), (-0.1836, -0.07922, 0.095), (-0.2913, -0.106, -0.095), (-0.1879, -0.0684, 0.095), (-0.297, -0.08891, -0.095), (-0.1916, -0.05736, 0.095), (-0.3016, -0.07149, -0.095), (-0.1946, -0.04612, 0.095), (-0.3053, -0.05383, -0.095), (-0.197, -0.03473, 0.095), (-0.3079, -0.03599, -0.095), (-0.1986, -0.02322, 0.095), (-0.3095, -0.01802, -0.095), (-0.1997, -0.01163, 0.095), (-0.31, 3.697e-09, -0.095), (-0.2, 2.385e-09, 0.095), (-0.3095, 0.01802, -0.095), (-0.1997, 0.01163, 0.095), (-0.3079, 0.03599, -0.095), (-0.1986, 0.02322, 0.095), (-0.3053, 0.05383, -0.095), (-0.197, 0.03473, 0.095), (-0.3016, 0.07149, -0.095), (-0.1946, 0.04612, 0.095), (-0.297, 0.08891, -0.095), (-0.1916, 0.05736, 0.095), (-0.2913, 0.106, -0.095), (-0.1879, 0.0684, 0.095), (-0.2846, 0.1228, -0.095), (-0.1836, 0.07922, 0.095), (-0.277, 0.1391, -0.095), (-0.1787, 0.08976, 0.095), (-0.2685, 0.155, -0.095), (-0.1732, 0.1, 0.095), (-0.259, 0.1703, -0.095), (-0.1671, 0.1099, 0.095), (-0.2487, 0.1851, -0.095), (-0.1604, 0.1194, 0.095), (-0.2375, 0.1993, -0.095), (-0.1532, 0.1286, 0.095), (-0.2255, 0.2127, -0.095), (-0.1455, 0.1372, 0.095), (-0.2127, 0.2255, -0.095), (-0.1372, 0.1455, 0.095), (-0.1993, 0.2375, -0.095), (-0.1286, 0.1532, 0.095), (-0.1851, 0.2487, -0.095), (-0.1194, 0.1604, 0.095), (-0.1703, 0.259, -0.095), (-0.1099, 0.1671, 0.095), (-0.155, 0.2685, -0.095), (-0.1, 0.1732, 0.095), (-0.1391, 0.277, -0.095), (-0.08976, 0.1787, 0.095), (-0.1228, 0.2846, -0.095), (-0.07922, 0.1836, 0.095), (-0.106, 0.2913, -0.095), (-0.0684, 0.1879, 0.095), (-0.08891, 0.297, -0.095), (-0.05736, 0.1916, 0.095), (-0.07149, 0.3016, -0.095), (-0.04612, 0.1946, 0.095), (-0.05383, 0.3053, -0.095), (-0.03473, 0.197, 0.095), (-0.03599, 0.3079, -0.095), (-0.02322, 0.1986, 0.095), (-0.01802, 0.3095, -0.095), (-0.01163, 0.1997, 0.095)], [], [(0, 2, 4), (1, 5, 3), (2, 3, 5, 4), (0, 4, 6), (1, 7, 5), (4, 5, 7, 6), (0, 6, 8), (1, 9, 7), (6, 7, 9, 8), (0, 8, 10), (1, 11, 9), (8, 9, 11, 10), (0, 10, 12), (1, 13, 11), (10, 11, 13, 12), (0, 12, 14), (1, 15, 13), (12, 13, 15, 14), (0, 14, 16), (1, 17, 15), (14, 15, 17, 16), (0, 16, 18), (1, 19, 17), (16, 17, 19, 18), (0, 18, 20), (1, 21, 19), (18, 19, 21, 20), (0, 20, 22), (1, 23, 21), (20, 21, 23, 22), (0, 22, 24), (1, 25, 23), (22, 23, 25, 24), (0, 24, 26), (1, 27, 25), (24, 25, 27, 26), (0, 26, 28), (1, 29, 27), (26, 27, 29, 28), (0, 28, 30), (1, 31, 29), (28, 29, 31, 30), (0, 30, 32), (1, 33, 31), (30, 31, 33, 32), (0, 32, 34), (1, 35, 33), (32, 33, 35, 34), (0, 34, 36), (1, 37, 35), (34, 35, 37, 36), (0, 36, 38), (1, 39, 37), (36, 37, 39, 38), (0, 38, 40), (1, 41, 39), (38, 39, 41, 40), (0, 40, 42), (1, 43, 41), (40, 41, 43, 42), (0, 42, 44), (1, 45, 43), (42, 43, 45, 44), (0, 44, 46), (1, 47, 45), (44, 45, 47, 46), (0, 46, 48), (1, 49, 47), (46, 47, 49, 48), (0, 48, 50), (1, 51, 49), (48, 49, 51, 50), (0, 50, 52), (1, 53, 51), (50, 51, 53, 52), (0, 52, 54), (1, 55, 53), (52, 53, 55, 54), (0, 54, 56), (1, 57, 55), (54, 55, 57, 56), (0, 56, 58), (1, 59, 57), (56, 57, 59, 58), (0, 58, 60), (1, 61, 59), (58, 59, 61, 60), (0, 60, 62), (1, 63, 61), (60, 61, 63, 62), (0, 62, 64), (1, 65, 63), (62, 63, 65, 64), (0, 64, 66), (1, 67, 65), (64, 65, 67, 66), (0, 66, 68), (1, 69, 67), (66, 67, 69, 68), (0, 68, 70), (1, 71, 69), (68, 69, 71, 70), (0, 70, 72), (1, 73, 71), (70, 71, 73, 72), (0, 72, 74), (1, 75, 73), (72, 73, 75, 74), (0, 74, 76), (1, 77, 75), (74, 75, 77, 76), (0, 76, 78), (1, 79, 77), (76, 77, 79, 78), (0, 78, 80), (1, 81, 79), (78, 79, 81, 80), (0, 80, 82), (1, 83, 81), (80, 81, 83, 82), (0, 82, 84), (1, 85, 83), (82, 83, 85, 84), (0, 84, 86), (1, 87, 85), (84, 85, 87, 86), (0, 86, 88), (1, 89, 87), (86, 87, 89, 88), (0, 88, 90), (1, 91, 89), (88, 89, 91, 90), (0, 90, 92), (1, 93, 91), (90, 91, 93, 92), (0, 92, 94), (1, 95, 93), (92, 93, 95, 94), (0, 94, 96), (1, 97, 95), (94, 95, 97, 96), (0, 96, 98), (1, 99, 97), (96, 97, 99, 98), (0, 98, 100), (1, 101, 99), (98, 99, 101, 100), (0, 100, 102), (1, 103, 101), (100, 101, 103, 102), (0, 102, 104), (1, 105, 103), (102, 103, 105, 104), (0, 104, 106), (1, 107, 105), (104, 105, 107, 106), (0, 106, 108), (1, 109, 107), (106, 107, 109, 108), (0, 108, 110), (1, 111, 109), (108, 109, 111, 110), (0, 110, 112), (1, 113, 111), (110, 111, 113, 112), (0, 112, 114), (1, 115, 113), (112, 113, 115, 114), (0, 114, 116), (1, 117, 115), (114, 115, 117, 116), (0, 116, 118), (1, 119, 117), (116, 117, 119, 118), (0, 118, 120), (1, 121, 119), (118, 119, 121, 120), (0, 120, 122), (1, 123, 121), (120, 121, 123, 122), (0, 122, 124), (1, 125, 123), (122, 123, 125, 124), (0, 124, 126), (1, 127, 125), (124, 125, 127, 126), (0, 126, 128), (1, 129, 127), (126, 127, 129, 128), (0, 128, 130), (1, 131, 129), (128, 129, 131, 130), (0, 130, 132), (1, 133, 131), (130, 131, 133, 132), (0, 132, 134), (1, 135, 133), (132, 133, 135, 134), (0, 134, 136), (1, 137, 135), (134, 135, 137, 136), (0, 136, 138), (1, 139, 137), (136, 137, 139, 138), (0, 138, 140), (1, 141, 139), (138, 139, 141, 140), (0, 140, 142), (1, 143, 141), (140, 141, 143, 142), (0, 142, 144), (1, 145, 143), (142, 143, 145, 144), (0, 144, 146), (1, 147, 145), (144, 145, 147, 146), (0, 146, 148), (1, 149, 147), (146, 147, 149, 148), (0, 148, 150), (1, 151, 149), (148, 149, 151, 150), (0, 150, 152), (1, 153, 151), (150, 151, 153, 152), (0, 152, 154), (1, 155, 153), (152, 153, 155, 154), (0, 154, 156), (1, 157, 155), (154, 155, 157, 156), (0, 156, 158), (1, 159, 157), (156, 157, 159, 158), (0, 158, 160), (1, 161, 159), (158, 159, 161, 160), (0, 160, 162), (1, 163, 161), (160, 161, 163, 162), (0, 162, 164), (1, 165, 163), (162, 163, 165, 164), (0, 164, 166), (1, 167, 165), (164, 165, 167, 166), (0, 166, 168), (1, 169, 167), (166, 167, 169, 168), (0, 168, 170), (1, 171, 169), (168, 169, 171, 170), (0, 170, 172), (1, 173, 171), (170, 171, 173, 172), (0, 172, 174), (1, 175, 173), (172, 173, 175, 174), (0, 174, 176), (1, 177, 175), (174, 175, 177, 176), (0, 176, 178), (1, 179, 177), (176, 177, 179, 178), (0, 178, 180), (1, 181, 179), (178, 179, 181, 180), (0, 180, 182), (1, 183, 181), (180, 181, 183, 182), (0, 182, 184), (1, 185, 183), (182, 183, 185, 184), (0, 184, 186), (1, 187, 185), (184, 185, 187, 186), (0, 186, 188), (1, 189, 187), (186, 187, 189, 188), (0, 188, 190), (1, 191, 189), (188, 189, 191, 190), (0, 190, 192), (1, 193, 191), (190, 191, 193, 192), (0, 192, 194), (1, 195, 193), (192, 193, 195, 194), (0, 194, 196), (1, 197, 195), (194, 195, 197, 196), (0, 196, 198), (1, 199, 197), (196, 197, 199, 198), (0, 198, 200), (1, 201, 199), (198, 199, 201, 200), (0, 200, 202), (1, 203, 201), (200, 201, 203, 202), (0, 202, 204), (1, 205, 203), (202, 203, 205, 204), (0, 204, 206), (1, 207, 205), (204, 205, 207, 206), (0, 206, 208), (1, 209, 207), (206, 207, 209, 208), (0, 208, 210), (1, 211, 209), (208, 209, 211, 210), (0, 210, 212), (1, 213, 211), (210, 211, 213, 212), (0, 212, 214), (1, 215, 213), (212, 213, 215, 214), (0, 214, 216), (1, 217, 215), (214, 215, 217, 216), (0, 216, 2), (1, 3, 217), (216, 217, 3, 2)])
_uv = me_cone_007.uv_layers.new(name='UVMap')
_uv.uv.foreach_set('vector', [0.75, 0.25, 0.75, 0.49, 0.764, 0.4896, 0.25, 0.25, 0.264, 0.4896, 0.25, 0.49, 1.0, 0.5, 1.0, 1.0, 0.9907, 1.0, 0.9907, 0.5, 0.75, 0.25, 0.764, 0.4896, 0.7779, 0.4884, 0.25, 0.25, 0.2779, 0.4884, 0.264, 0.4896, 0.9907, 0.5, 0.9907, 1.0, 0.9815, 1.0, 0.9815, 0.5, 0.75, 0.25, 0.7779, 0.4884, 0.7917, 0.4864, 0.25, 0.25, 0.2917, 0.4864, 0.2779, 0.4884, 0.9815, 0.5, 0.9815, 1.0, 0.9722, 1.0, 0.9722, 0.5, 0.75, 0.25, 0.7917, 0.4864, 0.8053, 0.4835, 0.25, 0.25, 0.3053, 0.4835, 0.2917, 0.4864, 0.9722, 0.5, 0.9722, 1.0, 0.963, 1.0, 0.963, 0.5, 0.75, 0.25, 0.8053, 0.4835, 0.8188, 0.4799, 0.25, 0.25, 0.3188, 0.4799, 0.3053, 0.4835, 0.963, 0.5, 0.963, 1.0, 0.9537, 1.0, 0.9537, 0.5, 0.75, 0.25, 0.8188, 0.4799, 0.8321, 0.4755, 0.25, 0.25, 0.3321, 0.4755, 0.3188, 0.4799, 0.9537, 0.5, 0.9537, 1.0, 0.9444, 1.0, 0.9444, 0.5, 0.75, 0.25, 0.8321, 0.4755, 0.8451, 0.4704, 0.25, 0.25, 0.3451, 0.4704, 0.3321, 0.4755, 0.9444, 0.5, 0.9444, 1.0, 0.9352, 1.0, 0.9352, 0.5, 0.75, 0.25, 0.8451, 0.4704, 0.8577, 0.4645, 0.25, 0.25, 0.3577, 0.4645, 0.3451, 0.4704, 0.9352, 0.5, 0.9352, 1.0, 0.9259, 1.0, 0.9259, 0.5, 0.75, 0.25, 0.8577, 0.4645, 0.87, 0.4578, 0.25, 0.25, 0.37, 0.4578, 0.3577, 0.4645, 0.9259, 0.5, 0.9259, 1.0, 0.9167, 1.0, 0.9167, 0.5, 0.75, 0.25, 0.87, 0.4578, 0.8819, 0.4505, 0.25, 0.25, 0.3819, 0.4505, 0.37, 0.4578, 0.9167, 0.5, 0.9167, 1.0, 0.9074, 1.0, 0.9074, 0.5, 0.75, 0.25, 0.8819, 0.4505, 0.8933, 0.4425, 0.25, 0.25, 0.3933, 0.4425, 0.3819, 0.4505, 0.9074, 0.5, 0.9074, 1.0, 0.8981, 1.0, 0.8981, 0.5, 0.75, 0.25, 0.8933, 0.4425, 0.9043, 0.4339, 0.25, 0.25, 0.4043, 0.4339, 0.3933, 0.4425, 0.8981, 0.5, 0.8981, 1.0, 0.8889, 1.0, 0.8889, 0.5, 0.75, 0.25, 0.9043, 0.4339, 0.9147, 0.4246, 0.25, 0.25, 0.4147, 0.4246, 0.4043, 0.4339, 0.8889, 0.5, 0.8889, 1.0, 0.8796, 1.0, 0.8796, 0.5, 0.75, 0.25, 0.9147, 0.4246, 0.9246, 0.4147, 0.25, 0.25, 0.4246, 0.4147, 0.4147, 0.4246, 0.8796, 0.5, 0.8796, 1.0, 0.8704, 1.0, 0.8704, 0.5, 0.75, 0.25, 0.9246, 0.4147, 0.9339, 0.4043, 0.25, 0.25, 0.4339, 0.4043, 0.4246, 0.4147, 0.8704, 0.5, 0.8704, 1.0, 0.8611, 1.0, 0.8611, 0.5, 0.75, 0.25, 0.9339, 0.4043, 0.9425, 0.3933, 0.25, 0.25, 0.4425, 0.3933, 0.4339, 0.4043, 0.8611, 0.5, 0.8611, 1.0, 0.8519, 1.0, 0.8519, 0.5, 0.75, 0.25, 0.9425, 0.3933, 0.9505, 0.3819, 0.25, 0.25, 0.4505, 0.3819, 0.4425, 0.3933, 0.8519, 0.5, 0.8519, 1.0, 0.8426, 1.0, 0.8426, 0.5, 0.75, 0.25, 0.9505, 0.3819, 0.9578, 0.37, 0.25, 0.25, 0.4578, 0.37, 0.4505, 0.3819, 0.8426, 0.5, 0.8426, 1.0, 0.8333, 1.0, 0.8333, 0.5, 0.75, 0.25, 0.9578, 0.37, 0.9645, 0.3577, 0.25, 0.25, 0.4645, 0.3577, 0.4578, 0.37, 0.8333, 0.5, 0.8333, 1.0, 0.8241, 1.0, 0.8241, 0.5, 0.75, 0.25, 0.9645, 0.3577, 0.9704, 0.3451, 0.25, 0.25, 0.4704, 0.3451, 0.4645, 0.3577, 0.8241, 0.5, 0.8241, 1.0, 0.8148, 1.0, 0.8148, 0.5, 0.75, 0.25, 0.9704, 0.3451, 0.9755, 0.3321, 0.25, 0.25, 0.4755, 0.3321, 0.4704, 0.3451, 0.8148, 0.5, 0.8148, 1.0, 0.8056, 1.0, 0.8056, 0.5, 0.75, 0.25, 0.9755, 0.3321, 0.9799, 0.3188, 0.25, 0.25, 0.4799, 0.3188, 0.4755, 0.3321, 0.8056, 0.5, 0.8056, 1.0, 0.7963, 1.0, 0.7963, 0.5, 0.75, 0.25, 0.9799, 0.3188, 0.9835, 0.3053, 0.25, 0.25, 0.4835, 0.3053, 0.4799, 0.3188, 0.7963, 0.5, 0.7963, 1.0, 0.787, 1.0, 0.787, 0.5, 0.75, 0.25, 0.9835, 0.3053, 0.9864, 0.2917, 0.25, 0.25, 0.4864, 0.2917, 0.4835, 0.3053, 0.787, 0.5, 0.787, 1.0, 0.7778, 1.0, 0.7778, 0.5, 0.75, 0.25, 0.9864, 0.2917, 0.9884, 0.2779, 0.25, 0.25, 0.4884, 0.2779, 0.4864, 0.2917, 0.7778, 0.5, 0.7778, 1.0, 0.7685, 1.0, 0.7685, 0.5, 0.75, 0.25, 0.9884, 0.2779, 0.9896, 0.264, 0.25, 0.25, 0.4896, 0.264, 0.4884, 0.2779, 0.7685, 0.5, 0.7685, 1.0, 0.7593, 1.0, 0.7593, 0.5, 0.75, 0.25, 0.9896, 0.264, 0.99, 0.25, 0.25, 0.25, 0.49, 0.25, 0.4896, 0.264, 0.7593, 0.5, 0.7593, 1.0, 0.75, 1.0, 0.75, 0.5, 0.75, 0.25, 0.99, 0.25, 0.9896, 0.236, 0.25, 0.25, 0.4896, 0.236, 0.49, 0.25, 0.75, 0.5, 0.75, 1.0, 0.7407, 1.0, 0.7407, 0.5, 0.75, 0.25, 0.9896, 0.236, 0.9884, 0.2221, 0.25, 0.25, 0.4884, 0.2221, 0.4896, 0.236, 0.7407, 0.5, 0.7407, 1.0, 0.7315, 1.0, 0.7315, 0.5, 0.75, 0.25, 0.9884, 0.2221, 0.9864, 0.2083, 0.25, 0.25, 0.4864, 0.2083, 0.4884, 0.2221, 0.7315, 0.5, 0.7315, 1.0, 0.7222, 1.0, 0.7222, 0.5, 0.75, 0.25, 0.9864, 0.2083, 0.9835, 0.1947, 0.25, 0.25, 0.4835, 0.1947, 0.4864, 0.2083, 0.7222, 0.5, 0.7222, 1.0, 0.713, 1.0, 0.713, 0.5, 0.75, 0.25, 0.9835, 0.1947, 0.9799, 0.1812, 0.25, 0.25, 0.4799, 0.1812, 0.4835, 0.1947, 0.713, 0.5, 0.713, 1.0, 0.7037, 1.0, 0.7037, 0.5, 0.75, 0.25, 0.9799, 0.1812, 0.9755, 0.1679, 0.25, 0.25, 0.4755, 0.1679, 0.4799, 0.1812, 0.7037, 0.5, 0.7037, 1.0, 0.6944, 1.0, 0.6944, 0.5, 0.75, 0.25, 0.9755, 0.1679, 0.9704, 0.1549, 0.25, 0.25, 0.4704, 0.1549, 0.4755, 0.1679, 0.6944, 0.5, 0.6944, 1.0, 0.6852, 1.0, 0.6852, 0.5, 0.75, 0.25, 0.9704, 0.1549, 0.9645, 0.1423, 0.25, 0.25, 0.4645, 0.1423, 0.4704, 0.1549, 0.6852, 0.5, 0.6852, 1.0, 0.6759, 1.0, 0.6759, 0.5, 0.75, 0.25, 0.9645, 0.1423, 0.9578, 0.13, 0.25, 0.25, 0.4578, 0.13, 0.4645, 0.1423, 0.6759, 0.5, 0.6759, 1.0, 0.6667, 1.0, 0.6667, 0.5, 0.75, 0.25, 0.9578, 0.13, 0.9505, 0.1181, 0.25, 0.25, 0.4505, 0.1181, 0.4578, 0.13, 0.6667, 0.5, 0.6667, 1.0, 0.6574, 1.0, 0.6574, 0.5, 0.75, 0.25, 0.9505, 0.1181, 0.9425, 0.1067, 0.25, 0.25, 0.4425, 0.1067, 0.4505, 0.1181, 0.6574, 0.5, 0.6574, 1.0, 0.6481, 1.0, 0.6481, 0.5, 0.75, 0.25, 0.9425, 0.1067, 0.9339, 0.09573, 0.25, 0.25, 0.4339, 0.09573, 0.4425, 0.1067, 0.6481, 0.5, 0.6481, 1.0, 0.6389, 1.0, 0.6389, 0.5, 0.75, 0.25, 0.9339, 0.09573, 0.9246, 0.0853, 0.25, 0.25, 0.4246, 0.0853, 0.4339, 0.09573, 0.6389, 0.5, 0.6389, 1.0, 0.6296, 1.0, 0.6296, 0.5, 0.75, 0.25, 0.9246, 0.0853, 0.9147, 0.07543, 0.25, 0.25, 0.4147, 0.07543, 0.4246, 0.0853, 0.6296, 0.5, 0.6296, 1.0, 0.6204, 1.0, 0.6204, 0.5, 0.75, 0.25, 0.9147, 0.07543, 0.9043, 0.06615, 0.25, 0.25, 0.4043, 0.06615, 0.4147, 0.07543, 0.6204, 0.5, 0.6204, 1.0, 0.6111, 1.0, 0.6111, 0.5, 0.75, 0.25, 0.9043, 0.06615, 0.8933, 0.05749, 0.25, 0.25, 0.3933, 0.05749, 0.4043, 0.06615, 0.6111, 0.5, 0.6111, 1.0, 0.6019, 1.0, 0.6019, 0.5, 0.75, 0.25, 0.8933, 0.05749, 0.8819, 0.04948, 0.25, 0.25, 0.3819, 0.04948, 0.3933, 0.05749, 0.6019, 0.5, 0.6019, 1.0, 0.5926, 1.0, 0.5926, 0.5, 0.75, 0.25, 0.8819, 0.04948, 0.87, 0.04215, 0.25, 0.25, 0.37, 0.04215, 0.3819, 0.04948, 0.5926, 0.5, 0.5926, 1.0, 0.5833, 1.0, 0.5833, 0.5, 0.75, 0.25, 0.87, 0.04215, 0.8577, 0.03553, 0.25, 0.25, 0.3577, 0.03553, 0.37, 0.04215, 0.5833, 0.5, 0.5833, 1.0, 0.5741, 1.0, 0.5741, 0.5, 0.75, 0.25, 0.8577, 0.03553, 0.8451, 0.02963, 0.25, 0.25, 0.3451, 0.02963, 0.3577, 0.03553, 0.5741, 0.5, 0.5741, 1.0, 0.5648, 1.0, 0.5648, 0.5, 0.75, 0.25, 0.8451, 0.02963, 0.8321, 0.02447, 0.25, 0.25, 0.3321, 0.02447, 0.3451, 0.02963, 0.5648, 0.5, 0.5648, 1.0, 0.5556, 1.0, 0.5556, 0.5, 0.75, 0.25, 0.8321, 0.02447, 0.8188, 0.02008, 0.25, 0.25, 0.3188, 0.02008, 0.3321, 0.02447, 0.5556, 0.5, 0.5556, 1.0, 0.5463, 1.0, 0.5463, 0.5, 0.75, 0.25, 0.8188, 0.02008, 0.8053, 0.01647, 0.25, 0.25, 0.3053, 0.01647, 0.3188, 0.02008, 0.5463, 0.5, 0.5463, 1.0, 0.537, 1.0, 0.537, 0.5, 0.75, 0.25, 0.8053, 0.01647, 0.7917, 0.01365, 0.25, 0.25, 0.2917, 0.01365, 0.3053, 0.01647, 0.537, 0.5, 0.537, 1.0, 0.5278, 1.0, 0.5278, 0.5, 0.75, 0.25, 0.7917, 0.01365, 0.7779, 0.01162, 0.25, 0.25, 0.2779, 0.01162, 0.2917, 0.01365, 0.5278, 0.5, 0.5278, 1.0, 0.5185, 1.0, 0.5185, 0.5, 0.75, 0.25, 0.7779, 0.01162, 0.764, 0.01041, 0.25, 0.25, 0.264, 0.01041, 0.2779, 0.01162, 0.5185, 0.5, 0.5185, 1.0, 0.5093, 1.0, 0.5093, 0.5, 0.75, 0.25, 0.764, 0.01041, 0.75, 0.01, 0.25, 0.25, 0.25, 0.01, 0.264, 0.01041, 0.5093, 0.5, 0.5093, 1.0, 0.5, 1.0, 0.5, 0.5, 0.75, 0.25, 0.75, 0.01, 0.736, 0.01041, 0.25, 0.25, 0.236, 0.01041, 0.25, 0.01, 0.5, 0.5, 0.5, 1.0, 0.4907, 1.0, 0.4907, 0.5, 0.75, 0.25, 0.736, 0.01041, 0.7221, 0.01162, 0.25, 0.25, 0.2221, 0.01162, 0.236, 0.01041, 0.4907, 0.5, 0.4907, 1.0, 0.4815, 1.0, 0.4815, 0.5, 0.75, 0.25, 0.7221, 0.01162, 0.7083, 0.01365, 0.25, 0.25, 0.2083, 0.01365, 0.2221, 0.01162, 0.4815, 0.5, 0.4815, 1.0, 0.4722, 1.0, 0.4722, 0.5, 0.75, 0.25, 0.7083, 0.01365, 0.6947, 0.01647, 0.25, 0.25, 0.1947, 0.01647, 0.2083, 0.01365, 0.4722, 0.5, 0.4722, 1.0, 0.463, 1.0, 0.463, 0.5, 0.75, 0.25, 0.6947, 0.01647, 0.6812, 0.02008, 0.25, 0.25, 0.1812, 0.02008, 0.1947, 0.01647, 0.463, 0.5, 0.463, 1.0, 0.4537, 1.0, 0.4537, 0.5, 0.75, 0.25, 0.6812, 0.02008, 0.6679, 0.02447, 0.25, 0.25, 0.1679, 0.02447, 0.1812, 0.02008, 0.4537, 0.5, 0.4537, 1.0, 0.4444, 1.0, 0.4444, 0.5, 0.75, 0.25, 0.6679, 0.02447, 0.6549, 0.02963, 0.25, 0.25, 0.1549, 0.02963, 0.1679, 0.02447, 0.4444, 0.5, 0.4444, 1.0, 0.4352, 1.0, 0.4352, 0.5, 0.75, 0.25, 0.6549, 0.02963, 0.6423, 0.03553, 0.25, 0.25, 0.1423, 0.03553, 0.1549, 0.02963, 0.4352, 0.5, 0.4352, 1.0, 0.4259, 1.0, 0.4259, 0.5, 0.75, 0.25, 0.6423, 0.03553, 0.63, 0.04215, 0.25, 0.25, 0.13, 0.04215, 0.1423, 0.03553, 0.4259, 0.5, 0.4259, 1.0, 0.4167, 1.0, 0.4167, 0.5, 0.75, 0.25, 0.63, 0.04215, 0.6181, 0.04948, 0.25, 0.25, 0.1181, 0.04948, 0.13, 0.04215, 0.4167, 0.5, 0.4167, 1.0, 0.4074, 1.0, 0.4074, 0.5, 0.75, 0.25, 0.6181, 0.04948, 0.6067, 0.05749, 0.25, 0.25, 0.1067, 0.05749, 0.1181, 0.04948, 0.4074, 0.5, 0.4074, 1.0, 0.3981, 1.0, 0.3981, 0.5, 0.75, 0.25, 0.6067, 0.05749, 0.5957, 0.06615, 0.25, 0.25, 0.09573, 0.06615, 0.1067, 0.05749, 0.3981, 0.5, 0.3981, 1.0, 0.3889, 1.0, 0.3889, 0.5, 0.75, 0.25, 0.5957, 0.06615, 0.5853, 0.07543, 0.25, 0.25, 0.0853, 0.07543, 0.09573, 0.06615, 0.3889, 0.5, 0.3889, 1.0, 0.3796, 1.0, 0.3796, 0.5, 0.75, 0.25, 0.5853, 0.07543, 0.5754, 0.0853, 0.25, 0.25, 0.07543, 0.0853, 0.0853, 0.07543, 0.3796, 0.5, 0.3796, 1.0, 0.3704, 1.0, 0.3704, 0.5, 0.75, 0.25, 0.5754, 0.0853, 0.5661, 0.09573, 0.25, 0.25, 0.06615, 0.09573, 0.07543, 0.0853, 0.3704, 0.5, 0.3704, 1.0, 0.3611, 1.0, 0.3611, 0.5, 0.75, 0.25, 0.5661, 0.09573, 0.5575, 0.1067, 0.25, 0.25, 0.05749, 0.1067, 0.06615, 0.09573, 0.3611, 0.5, 0.3611, 1.0, 0.3519, 1.0, 0.3519, 0.5, 0.75, 0.25, 0.5575, 0.1067, 0.5495, 0.1181, 0.25, 0.25, 0.04948, 0.1181, 0.05749, 0.1067, 0.3519, 0.5, 0.3519, 1.0, 0.3426, 1.0, 0.3426, 0.5, 0.75, 0.25, 0.5495, 0.1181, 0.5422, 0.13, 0.25, 0.25, 0.04215, 0.13, 0.04948, 0.1181, 0.3426, 0.5, 0.3426, 1.0, 0.3333, 1.0, 0.3333, 0.5, 0.75, 0.25, 0.5422, 0.13, 0.5355, 0.1423, 0.25, 0.25, 0.03553, 0.1423, 0.04215, 0.13, 0.3333, 0.5, 0.3333, 1.0, 0.3241, 1.0, 0.3241, 0.5, 0.75, 0.25, 0.5355, 0.1423, 0.5296, 0.1549, 0.25, 0.25, 0.02963, 0.1549, 0.03553, 0.1423, 0.3241, 0.5, 0.3241, 1.0, 0.3148, 1.0, 0.3148, 0.5, 0.75, 0.25, 0.5296, 0.1549, 0.5245, 0.1679, 0.25, 0.25, 0.02447, 0.1679, 0.02963, 0.1549, 0.3148, 0.5, 0.3148, 1.0, 0.3056, 1.0, 0.3056, 0.5, 0.75, 0.25, 0.5245, 0.1679, 0.5201, 0.1812, 0.25, 0.25, 0.02008, 0.1812, 0.02447, 0.1679, 0.3056, 0.5, 0.3056, 1.0, 0.2963, 1.0, 0.2963, 0.5, 0.75, 0.25, 0.5201, 0.1812, 0.5165, 0.1947, 0.25, 0.25, 0.01647, 0.1947, 0.02008, 0.1812, 0.2963, 0.5, 0.2963, 1.0, 0.287, 1.0, 0.287, 0.5, 0.75, 0.25, 0.5165, 0.1947, 0.5136, 0.2083, 0.25, 0.25, 0.01365, 0.2083, 0.01647, 0.1947, 0.287, 0.5, 0.287, 1.0, 0.2778, 1.0, 0.2778, 0.5, 0.75, 0.25, 0.5136, 0.2083, 0.5116, 0.2221, 0.25, 0.25, 0.01162, 0.2221, 0.01365, 0.2083, 0.2778, 0.5, 0.2778, 1.0, 0.2685, 1.0, 0.2685, 0.5, 0.75, 0.25, 0.5116, 0.2221, 0.5104, 0.236, 0.25, 0.25, 0.01041, 0.236, 0.01162, 0.2221, 0.2685, 0.5, 0.2685, 1.0, 0.2593, 1.0, 0.2593, 0.5, 0.75, 0.25, 0.5104, 0.236, 0.51, 0.25, 0.25, 0.25, 0.01, 0.25, 0.01041, 0.236, 0.2593, 0.5, 0.2593, 1.0, 0.25, 1.0, 0.25, 0.5, 0.75, 0.25, 0.51, 0.25, 0.5104, 0.264, 0.25, 0.25, 0.01041, 0.264, 0.01, 0.25, 0.25, 0.5, 0.25, 1.0, 0.2407, 1.0, 0.2407, 0.5, 0.75, 0.25, 0.5104, 0.264, 0.5116, 0.2779, 0.25, 0.25, 0.01162, 0.2779, 0.01041, 0.264, 0.2407, 0.5, 0.2407, 1.0, 0.2315, 1.0, 0.2315, 0.5, 0.75, 0.25, 0.5116, 0.2779, 0.5136, 0.2917, 0.25, 0.25, 0.01365, 0.2917, 0.01162, 0.2779, 0.2315, 0.5, 0.2315, 1.0, 0.2222, 1.0, 0.2222, 0.5, 0.75, 0.25, 0.5136, 0.2917, 0.5165, 0.3053, 0.25, 0.25, 0.01647, 0.3053, 0.01365, 0.2917, 0.2222, 0.5, 0.2222, 1.0, 0.213, 1.0, 0.213, 0.5, 0.75, 0.25, 0.5165, 0.3053, 0.5201, 0.3188, 0.25, 0.25, 0.02008, 0.3188, 0.01647, 0.3053, 0.213, 0.5, 0.213, 1.0, 0.2037, 1.0, 0.2037, 0.5, 0.75, 0.25, 0.5201, 0.3188, 0.5245, 0.3321, 0.25, 0.25, 0.02447, 0.3321, 0.02008, 0.3188, 0.2037, 0.5, 0.2037, 1.0, 0.1944, 1.0, 0.1944, 0.5, 0.75, 0.25, 0.5245, 0.3321, 0.5296, 0.3451, 0.25, 0.25, 0.02963, 0.3451, 0.02447, 0.3321, 0.1944, 0.5, 0.1944, 1.0, 0.1852, 1.0, 0.1852, 0.5, 0.75, 0.25, 0.5296, 0.3451, 0.5355, 0.3577, 0.25, 0.25, 0.03553, 0.3577, 0.02963, 0.3451, 0.1852, 0.5, 0.1852, 1.0, 0.1759, 1.0, 0.1759, 0.5, 0.75, 0.25, 0.5355, 0.3577, 0.5422, 0.37, 0.25, 0.25, 0.04215, 0.37, 0.03553, 0.3577, 0.1759, 0.5, 0.1759, 1.0, 0.1667, 1.0, 0.1667, 0.5, 0.75, 0.25, 0.5422, 0.37, 0.5495, 0.3819, 0.25, 0.25, 0.04948, 0.3819, 0.04215, 0.37, 0.1667, 0.5, 0.1667, 1.0, 0.1574, 1.0, 0.1574, 0.5, 0.75, 0.25, 0.5495, 0.3819, 0.5575, 0.3933, 0.25, 0.25, 0.05749, 0.3933, 0.04948, 0.3819, 0.1574, 0.5, 0.1574, 1.0, 0.1481, 1.0, 0.1481, 0.5, 0.75, 0.25, 0.5575, 0.3933, 0.5661, 0.4043, 0.25, 0.25, 0.06615, 0.4043, 0.05749, 0.3933, 0.1481, 0.5, 0.1481, 1.0, 0.1389, 1.0, 0.1389, 0.5, 0.75, 0.25, 0.5661, 0.4043, 0.5754, 0.4147, 0.25, 0.25, 0.07543, 0.4147, 0.06615, 0.4043, 0.1389, 0.5, 0.1389, 1.0, 0.1296, 1.0, 0.1296, 0.5, 0.75, 0.25, 0.5754, 0.4147, 0.5853, 0.4246, 0.25, 0.25, 0.0853, 0.4246, 0.07543, 0.4147, 0.1296, 0.5, 0.1296, 1.0, 0.1204, 1.0, 0.1204, 0.5, 0.75, 0.25, 0.5853, 0.4246, 0.5957, 0.4339, 0.25, 0.25, 0.09573, 0.4339, 0.0853, 0.4246, 0.1204, 0.5, 0.1204, 1.0, 0.1111, 1.0, 0.1111, 0.5, 0.75, 0.25, 0.5957, 0.4339, 0.6067, 0.4425, 0.25, 0.25, 0.1067, 0.4425, 0.09573, 0.4339, 0.1111, 0.5, 0.1111, 1.0, 0.1019, 1.0, 0.1019, 0.5, 0.75, 0.25, 0.6067, 0.4425, 0.6181, 0.4505, 0.25, 0.25, 0.1181, 0.4505, 0.1067, 0.4425, 0.1019, 0.5, 0.1019, 1.0, 0.09259, 1.0, 0.09259, 0.5, 0.75, 0.25, 0.6181, 0.4505, 0.63, 0.4578, 0.25, 0.25, 0.13, 0.4578, 0.1181, 0.4505, 0.09259, 0.5, 0.09259, 1.0, 0.08333, 1.0, 0.08333, 0.5, 0.75, 0.25, 0.63, 0.4578, 0.6423, 0.4645, 0.25, 0.25, 0.1423, 0.4645, 0.13, 0.4578, 0.08333, 0.5, 0.08333, 1.0, 0.07407, 1.0, 0.07407, 0.5, 0.75, 0.25, 0.6423, 0.4645, 0.6549, 0.4704, 0.25, 0.25, 0.1549, 0.4704, 0.1423, 0.4645, 0.07407, 0.5, 0.07407, 1.0, 0.06481, 1.0, 0.06481, 0.5, 0.75, 0.25, 0.6549, 0.4704, 0.6679, 0.4755, 0.25, 0.25, 0.1679, 0.4755, 0.1549, 0.4704, 0.06481, 0.5, 0.06481, 1.0, 0.05555, 1.0, 0.05555, 0.5, 0.75, 0.25, 0.6679, 0.4755, 0.6812, 0.4799, 0.25, 0.25, 0.1812, 0.4799, 0.1679, 0.4755, 0.05555, 0.5, 0.05555, 1.0, 0.0463, 1.0, 0.0463, 0.5, 0.75, 0.25, 0.6812, 0.4799, 0.6947, 0.4835, 0.25, 0.25, 0.1947, 0.4835, 0.1812, 0.4799, 0.0463, 0.5, 0.0463, 1.0, 0.03704, 1.0, 0.03704, 0.5, 0.75, 0.25, 0.6947, 0.4835, 0.7083, 0.4864, 0.25, 0.25, 0.2083, 0.4864, 0.1947, 0.4835, 0.03704, 0.5, 0.03704, 1.0, 0.02778, 1.0, 0.02778, 0.5, 0.75, 0.25, 0.7083, 0.4864, 0.7221, 0.4884, 0.25, 0.25, 0.2221, 0.4884, 0.2083, 0.4864, 0.02778, 0.5, 0.02778, 1.0, 0.01852, 1.0, 0.01852, 0.5, 0.75, 0.25, 0.7221, 0.4884, 0.736, 0.4896, 0.25, 0.25, 0.236, 0.4896, 0.2221, 0.4884, 0.01852, 0.5, 0.01852, 1.0, 0.009258, 1.0, 0.009258, 0.5, 0.75, 0.25, 0.736, 0.4896, 0.75, 0.49, 0.25, 0.25, 0.25, 0.49, 0.236, 0.4896, 0.009258, 0.5, 0.009258, 1.0, -1.08e-06, 1.0, -1.08e-06, 0.5])
me_cone_007.use_remesh_fix_poles = True
me_cone_007.use_remesh_preserve_attributes = False
me_cone_007.update()
me_cone_008 = bpy.data.meshes.new('Cone.008')
me_cone_008.from_pydata([(0.0, 0.0, -0.095), (0.0, 0.0, 0.095), (0.0, 0.31, -0.095), (0.0, 0.2, 0.095), (0.01802, 0.3095, -0.095), (0.01163, 0.1997, 0.095), (0.03599, 0.3079, -0.095), (0.02322, 0.1986, 0.095), (0.05383, 0.3053, -0.095), (0.03473, 0.197, 0.095), (0.07149, 0.3016, -0.095), (0.04612, 0.1946, 0.095), (0.08891, 0.297, -0.095), (0.05736, 0.1916, 0.095), (0.106, 0.2913, -0.095), (0.0684, 0.1879, 0.095), (0.1228, 0.2846, -0.095), (0.07922, 0.1836, 0.095), (0.1391, 0.277, -0.095), (0.08976, 0.1787, 0.095), (0.155, 0.2685, -0.095), (0.1, 0.1732, 0.095), (0.1703, 0.259, -0.095), (0.1099, 0.1671, 0.095), (0.1851, 0.2487, -0.095), (0.1194, 0.1604, 0.095), (0.1993, 0.2375, -0.095), (0.1286, 0.1532, 0.095), (0.2127, 0.2255, -0.095), (0.1372, 0.1455, 0.095), (0.2255, 0.2127, -0.095), (0.1455, 0.1372, 0.095), (0.2375, 0.1993, -0.095), (0.1532, 0.1286, 0.095), (0.2487, 0.1851, -0.095), (0.1604, 0.1194, 0.095), (0.259, 0.1703, -0.095), (0.1671, 0.1099, 0.095), (0.2685, 0.155, -0.095), (0.1732, 0.1, 0.095), (0.277, 0.1391, -0.095), (0.1787, 0.08976, 0.095), (0.2846, 0.1228, -0.095), (0.1836, 0.07922, 0.095), (0.2913, 0.106, -0.095), (0.1879, 0.0684, 0.095), (0.297, 0.08891, -0.095), (0.1916, 0.05736, 0.095), (0.3016, 0.07149, -0.095), (0.1946, 0.04612, 0.095), (0.3053, 0.05383, -0.095), (0.197, 0.03473, 0.095), (0.3079, 0.03599, -0.095), (0.1986, 0.02322, 0.095), (0.3095, 0.01802, -0.095), (0.1997, 0.01163, 0.095), (0.31, -1.355e-08, -0.095), (0.2, -8.742e-09, 0.095), (0.3095, -0.01802, -0.095), (0.1997, -0.01163, 0.095), (0.3079, -0.03599, -0.095), (0.1986, -0.02322, 0.095), (0.3053, -0.05383, -0.095), (0.197, -0.03473, 0.095), (0.3016, -0.07149, -0.095), (0.1946, -0.04612, 0.095), (0.297, -0.08891, -0.095), (0.1916, -0.05736, 0.095), (0.2913, -0.106, -0.095), (0.1879, -0.0684, 0.095), (0.2846, -0.1228, -0.095), (0.1836, -0.07922, 0.095), (0.277, -0.1391, -0.095), (0.1787, -0.08976, 0.095), (0.2685, -0.155, -0.095), (0.1732, -0.1, 0.095), (0.259, -0.1703, -0.095), (0.1671, -0.1099, 0.095), (0.2487, -0.1851, -0.095), (0.1604, -0.1194, 0.095), (0.2375, -0.1993, -0.095), (0.1532, -0.1286, 0.095), (0.2255, -0.2127, -0.095), (0.1455, -0.1372, 0.095), (0.2127, -0.2255, -0.095), (0.1372, -0.1455, 0.095), (0.1993, -0.2375, -0.095), (0.1286, -0.1532, 0.095), (0.1851, -0.2487, -0.095), (0.1194, -0.1604, 0.095), (0.1703, -0.259, -0.095), (0.1099, -0.1671, 0.095), (0.155, -0.2685, -0.095), (0.1, -0.1732, 0.095), (0.1391, -0.277, -0.095), (0.08976, -0.1787, 0.095), (0.1228, -0.2846, -0.095), (0.07922, -0.1836, 0.095), (0.106, -0.2913, -0.095), (0.0684, -0.1879, 0.095), (0.08891, -0.297, -0.095), (0.05736, -0.1916, 0.095), (0.07149, -0.3016, -0.095), (0.04612, -0.1946, 0.095), (0.05383, -0.3053, -0.095), (0.03473, -0.197, 0.095), (0.03599, -0.3079, -0.095), (0.02322, -0.1986, 0.095), (0.01802, -0.3095, -0.095), (0.01163, -0.1997, 0.095), (-2.71e-08, -0.31, -0.095), (-1.748e-08, -0.2, 0.095), (-0.01802, -0.3095, -0.095), (-0.01163, -0.1997, 0.095), (-0.03599, -0.3079, -0.095), (-0.02322, -0.1986, 0.095), (-0.05383, -0.3053, -0.095), (-0.03473, -0.197, 0.095), (-0.07149, -0.3016, -0.095), (-0.04612, -0.1946, 0.095), (-0.08891, -0.297, -0.095), (-0.05736, -0.1916, 0.095), (-0.106, -0.2913, -0.095), (-0.0684, -0.1879, 0.095), (-0.1228, -0.2846, -0.095), (-0.07922, -0.1836, 0.095), (-0.1391, -0.277, -0.095), (-0.08976, -0.1787, 0.095), (-0.155, -0.2685, -0.095), (-0.1, -0.1732, 0.095), (-0.1703, -0.259, -0.095), (-0.1099, -0.1671, 0.095), (-0.1851, -0.2487, -0.095), (-0.1194, -0.1604, 0.095), (-0.1993, -0.2375, -0.095), (-0.1286, -0.1532, 0.095), (-0.2127, -0.2255, -0.095), (-0.1372, -0.1455, 0.095), (-0.2255, -0.2127, -0.095), (-0.1455, -0.1372, 0.095), (-0.2375, -0.1993, -0.095), (-0.1532, -0.1286, 0.095), (-0.2487, -0.1851, -0.095), (-0.1604, -0.1194, 0.095), (-0.259, -0.1703, -0.095), (-0.1671, -0.1099, 0.095), (-0.2685, -0.155, -0.095), (-0.1732, -0.1, 0.095), (-0.277, -0.1391, -0.095), (-0.1787, -0.08976, 0.095), (-0.2846, -0.1228, -0.095), (-0.1836, -0.07922, 0.095), (-0.2913, -0.106, -0.095), (-0.1879, -0.0684, 0.095), (-0.297, -0.08891, -0.095), (-0.1916, -0.05736, 0.095), (-0.3016, -0.07149, -0.095), (-0.1946, -0.04612, 0.095), (-0.3053, -0.05383, -0.095), (-0.197, -0.03473, 0.095), (-0.3079, -0.03599, -0.095), (-0.1986, -0.02322, 0.095), (-0.3095, -0.01802, -0.095), (-0.1997, -0.01163, 0.095), (-0.31, 3.697e-09, -0.095), (-0.2, 2.385e-09, 0.095), (-0.3095, 0.01802, -0.095), (-0.1997, 0.01163, 0.095), (-0.3079, 0.03599, -0.095), (-0.1986, 0.02322, 0.095), (-0.3053, 0.05383, -0.095), (-0.197, 0.03473, 0.095), (-0.3016, 0.07149, -0.095), (-0.1946, 0.04612, 0.095), (-0.297, 0.08891, -0.095), (-0.1916, 0.05736, 0.095), (-0.2913, 0.106, -0.095), (-0.1879, 0.0684, 0.095), (-0.2846, 0.1228, -0.095), (-0.1836, 0.07922, 0.095), (-0.277, 0.1391, -0.095), (-0.1787, 0.08976, 0.095), (-0.2685, 0.155, -0.095), (-0.1732, 0.1, 0.095), (-0.259, 0.1703, -0.095), (-0.1671, 0.1099, 0.095), (-0.2487, 0.1851, -0.095), (-0.1604, 0.1194, 0.095), (-0.2375, 0.1993, -0.095), (-0.1532, 0.1286, 0.095), (-0.2255, 0.2127, -0.095), (-0.1455, 0.1372, 0.095), (-0.2127, 0.2255, -0.095), (-0.1372, 0.1455, 0.095), (-0.1993, 0.2375, -0.095), (-0.1286, 0.1532, 0.095), (-0.1851, 0.2487, -0.095), (-0.1194, 0.1604, 0.095), (-0.1703, 0.259, -0.095), (-0.1099, 0.1671, 0.095), (-0.155, 0.2685, -0.095), (-0.1, 0.1732, 0.095), (-0.1391, 0.277, -0.095), (-0.08976, 0.1787, 0.095), (-0.1228, 0.2846, -0.095), (-0.07922, 0.1836, 0.095), (-0.106, 0.2913, -0.095), (-0.0684, 0.1879, 0.095), (-0.08891, 0.297, -0.095), (-0.05736, 0.1916, 0.095), (-0.07149, 0.3016, -0.095), (-0.04612, 0.1946, 0.095), (-0.05383, 0.3053, -0.095), (-0.03473, 0.197, 0.095), (-0.03599, 0.3079, -0.095), (-0.02322, 0.1986, 0.095), (-0.01802, 0.3095, -0.095), (-0.01163, 0.1997, 0.095)], [], [(0, 2, 4), (1, 5, 3), (2, 3, 5, 4), (0, 4, 6), (1, 7, 5), (4, 5, 7, 6), (0, 6, 8), (1, 9, 7), (6, 7, 9, 8), (0, 8, 10), (1, 11, 9), (8, 9, 11, 10), (0, 10, 12), (1, 13, 11), (10, 11, 13, 12), (0, 12, 14), (1, 15, 13), (12, 13, 15, 14), (0, 14, 16), (1, 17, 15), (14, 15, 17, 16), (0, 16, 18), (1, 19, 17), (16, 17, 19, 18), (0, 18, 20), (1, 21, 19), (18, 19, 21, 20), (0, 20, 22), (1, 23, 21), (20, 21, 23, 22), (0, 22, 24), (1, 25, 23), (22, 23, 25, 24), (0, 24, 26), (1, 27, 25), (24, 25, 27, 26), (0, 26, 28), (1, 29, 27), (26, 27, 29, 28), (0, 28, 30), (1, 31, 29), (28, 29, 31, 30), (0, 30, 32), (1, 33, 31), (30, 31, 33, 32), (0, 32, 34), (1, 35, 33), (32, 33, 35, 34), (0, 34, 36), (1, 37, 35), (34, 35, 37, 36), (0, 36, 38), (1, 39, 37), (36, 37, 39, 38), (0, 38, 40), (1, 41, 39), (38, 39, 41, 40), (0, 40, 42), (1, 43, 41), (40, 41, 43, 42), (0, 42, 44), (1, 45, 43), (42, 43, 45, 44), (0, 44, 46), (1, 47, 45), (44, 45, 47, 46), (0, 46, 48), (1, 49, 47), (46, 47, 49, 48), (0, 48, 50), (1, 51, 49), (48, 49, 51, 50), (0, 50, 52), (1, 53, 51), (50, 51, 53, 52), (0, 52, 54), (1, 55, 53), (52, 53, 55, 54), (0, 54, 56), (1, 57, 55), (54, 55, 57, 56), (0, 56, 58), (1, 59, 57), (56, 57, 59, 58), (0, 58, 60), (1, 61, 59), (58, 59, 61, 60), (0, 60, 62), (1, 63, 61), (60, 61, 63, 62), (0, 62, 64), (1, 65, 63), (62, 63, 65, 64), (0, 64, 66), (1, 67, 65), (64, 65, 67, 66), (0, 66, 68), (1, 69, 67), (66, 67, 69, 68), (0, 68, 70), (1, 71, 69), (68, 69, 71, 70), (0, 70, 72), (1, 73, 71), (70, 71, 73, 72), (0, 72, 74), (1, 75, 73), (72, 73, 75, 74), (0, 74, 76), (1, 77, 75), (74, 75, 77, 76), (0, 76, 78), (1, 79, 77), (76, 77, 79, 78), (0, 78, 80), (1, 81, 79), (78, 79, 81, 80), (0, 80, 82), (1, 83, 81), (80, 81, 83, 82), (0, 82, 84), (1, 85, 83), (82, 83, 85, 84), (0, 84, 86), (1, 87, 85), (84, 85, 87, 86), (0, 86, 88), (1, 89, 87), (86, 87, 89, 88), (0, 88, 90), (1, 91, 89), (88, 89, 91, 90), (0, 90, 92), (1, 93, 91), (90, 91, 93, 92), (0, 92, 94), (1, 95, 93), (92, 93, 95, 94), (0, 94, 96), (1, 97, 95), (94, 95, 97, 96), (0, 96, 98), (1, 99, 97), (96, 97, 99, 98), (0, 98, 100), (1, 101, 99), (98, 99, 101, 100), (0, 100, 102), (1, 103, 101), (100, 101, 103, 102), (0, 102, 104), (1, 105, 103), (102, 103, 105, 104), (0, 104, 106), (1, 107, 105), (104, 105, 107, 106), (0, 106, 108), (1, 109, 107), (106, 107, 109, 108), (0, 108, 110), (1, 111, 109), (108, 109, 111, 110), (0, 110, 112), (1, 113, 111), (110, 111, 113, 112), (0, 112, 114), (1, 115, 113), (112, 113, 115, 114), (0, 114, 116), (1, 117, 115), (114, 115, 117, 116), (0, 116, 118), (1, 119, 117), (116, 117, 119, 118), (0, 118, 120), (1, 121, 119), (118, 119, 121, 120), (0, 120, 122), (1, 123, 121), (120, 121, 123, 122), (0, 122, 124), (1, 125, 123), (122, 123, 125, 124), (0, 124, 126), (1, 127, 125), (124, 125, 127, 126), (0, 126, 128), (1, 129, 127), (126, 127, 129, 128), (0, 128, 130), (1, 131, 129), (128, 129, 131, 130), (0, 130, 132), (1, 133, 131), (130, 131, 133, 132), (0, 132, 134), (1, 135, 133), (132, 133, 135, 134), (0, 134, 136), (1, 137, 135), (134, 135, 137, 136), (0, 136, 138), (1, 139, 137), (136, 137, 139, 138), (0, 138, 140), (1, 141, 139), (138, 139, 141, 140), (0, 140, 142), (1, 143, 141), (140, 141, 143, 142), (0, 142, 144), (1, 145, 143), (142, 143, 145, 144), (0, 144, 146), (1, 147, 145), (144, 145, 147, 146), (0, 146, 148), (1, 149, 147), (146, 147, 149, 148), (0, 148, 150), (1, 151, 149), (148, 149, 151, 150), (0, 150, 152), (1, 153, 151), (150, 151, 153, 152), (0, 152, 154), (1, 155, 153), (152, 153, 155, 154), (0, 154, 156), (1, 157, 155), (154, 155, 157, 156), (0, 156, 158), (1, 159, 157), (156, 157, 159, 158), (0, 158, 160), (1, 161, 159), (158, 159, 161, 160), (0, 160, 162), (1, 163, 161), (160, 161, 163, 162), (0, 162, 164), (1, 165, 163), (162, 163, 165, 164), (0, 164, 166), (1, 167, 165), (164, 165, 167, 166), (0, 166, 168), (1, 169, 167), (166, 167, 169, 168), (0, 168, 170), (1, 171, 169), (168, 169, 171, 170), (0, 170, 172), (1, 173, 171), (170, 171, 173, 172), (0, 172, 174), (1, 175, 173), (172, 173, 175, 174), (0, 174, 176), (1, 177, 175), (174, 175, 177, 176), (0, 176, 178), (1, 179, 177), (176, 177, 179, 178), (0, 178, 180), (1, 181, 179), (178, 179, 181, 180), (0, 180, 182), (1, 183, 181), (180, 181, 183, 182), (0, 182, 184), (1, 185, 183), (182, 183, 185, 184), (0, 184, 186), (1, 187, 185), (184, 185, 187, 186), (0, 186, 188), (1, 189, 187), (186, 187, 189, 188), (0, 188, 190), (1, 191, 189), (188, 189, 191, 190), (0, 190, 192), (1, 193, 191), (190, 191, 193, 192), (0, 192, 194), (1, 195, 193), (192, 193, 195, 194), (0, 194, 196), (1, 197, 195), (194, 195, 197, 196), (0, 196, 198), (1, 199, 197), (196, 197, 199, 198), (0, 198, 200), (1, 201, 199), (198, 199, 201, 200), (0, 200, 202), (1, 203, 201), (200, 201, 203, 202), (0, 202, 204), (1, 205, 203), (202, 203, 205, 204), (0, 204, 206), (1, 207, 205), (204, 205, 207, 206), (0, 206, 208), (1, 209, 207), (206, 207, 209, 208), (0, 208, 210), (1, 211, 209), (208, 209, 211, 210), (0, 210, 212), (1, 213, 211), (210, 211, 213, 212), (0, 212, 214), (1, 215, 213), (212, 213, 215, 214), (0, 214, 216), (1, 217, 215), (214, 215, 217, 216), (0, 216, 2), (1, 3, 217), (216, 217, 3, 2)])
_uv = me_cone_008.uv_layers.new(name='UVMap')
_uv.uv.foreach_set('vector', [0.75, 0.25, 0.75, 0.49, 0.764, 0.4896, 0.25, 0.25, 0.264, 0.4896, 0.25, 0.49, 1.0, 0.5, 1.0, 1.0, 0.9907, 1.0, 0.9907, 0.5, 0.75, 0.25, 0.764, 0.4896, 0.7779, 0.4884, 0.25, 0.25, 0.2779, 0.4884, 0.264, 0.4896, 0.9907, 0.5, 0.9907, 1.0, 0.9815, 1.0, 0.9815, 0.5, 0.75, 0.25, 0.7779, 0.4884, 0.7917, 0.4864, 0.25, 0.25, 0.2917, 0.4864, 0.2779, 0.4884, 0.9815, 0.5, 0.9815, 1.0, 0.9722, 1.0, 0.9722, 0.5, 0.75, 0.25, 0.7917, 0.4864, 0.8053, 0.4835, 0.25, 0.25, 0.3053, 0.4835, 0.2917, 0.4864, 0.9722, 0.5, 0.9722, 1.0, 0.963, 1.0, 0.963, 0.5, 0.75, 0.25, 0.8053, 0.4835, 0.8188, 0.4799, 0.25, 0.25, 0.3188, 0.4799, 0.3053, 0.4835, 0.963, 0.5, 0.963, 1.0, 0.9537, 1.0, 0.9537, 0.5, 0.75, 0.25, 0.8188, 0.4799, 0.8321, 0.4755, 0.25, 0.25, 0.3321, 0.4755, 0.3188, 0.4799, 0.9537, 0.5, 0.9537, 1.0, 0.9444, 1.0, 0.9444, 0.5, 0.75, 0.25, 0.8321, 0.4755, 0.8451, 0.4704, 0.25, 0.25, 0.3451, 0.4704, 0.3321, 0.4755, 0.9444, 0.5, 0.9444, 1.0, 0.9352, 1.0, 0.9352, 0.5, 0.75, 0.25, 0.8451, 0.4704, 0.8577, 0.4645, 0.25, 0.25, 0.3577, 0.4645, 0.3451, 0.4704, 0.9352, 0.5, 0.9352, 1.0, 0.9259, 1.0, 0.9259, 0.5, 0.75, 0.25, 0.8577, 0.4645, 0.87, 0.4578, 0.25, 0.25, 0.37, 0.4578, 0.3577, 0.4645, 0.9259, 0.5, 0.9259, 1.0, 0.9167, 1.0, 0.9167, 0.5, 0.75, 0.25, 0.87, 0.4578, 0.8819, 0.4505, 0.25, 0.25, 0.3819, 0.4505, 0.37, 0.4578, 0.9167, 0.5, 0.9167, 1.0, 0.9074, 1.0, 0.9074, 0.5, 0.75, 0.25, 0.8819, 0.4505, 0.8933, 0.4425, 0.25, 0.25, 0.3933, 0.4425, 0.3819, 0.4505, 0.9074, 0.5, 0.9074, 1.0, 0.8981, 1.0, 0.8981, 0.5, 0.75, 0.25, 0.8933, 0.4425, 0.9043, 0.4339, 0.25, 0.25, 0.4043, 0.4339, 0.3933, 0.4425, 0.8981, 0.5, 0.8981, 1.0, 0.8889, 1.0, 0.8889, 0.5, 0.75, 0.25, 0.9043, 0.4339, 0.9147, 0.4246, 0.25, 0.25, 0.4147, 0.4246, 0.4043, 0.4339, 0.8889, 0.5, 0.8889, 1.0, 0.8796, 1.0, 0.8796, 0.5, 0.75, 0.25, 0.9147, 0.4246, 0.9246, 0.4147, 0.25, 0.25, 0.4246, 0.4147, 0.4147, 0.4246, 0.8796, 0.5, 0.8796, 1.0, 0.8704, 1.0, 0.8704, 0.5, 0.75, 0.25, 0.9246, 0.4147, 0.9339, 0.4043, 0.25, 0.25, 0.4339, 0.4043, 0.4246, 0.4147, 0.8704, 0.5, 0.8704, 1.0, 0.8611, 1.0, 0.8611, 0.5, 0.75, 0.25, 0.9339, 0.4043, 0.9425, 0.3933, 0.25, 0.25, 0.4425, 0.3933, 0.4339, 0.4043, 0.8611, 0.5, 0.8611, 1.0, 0.8519, 1.0, 0.8519, 0.5, 0.75, 0.25, 0.9425, 0.3933, 0.9505, 0.3819, 0.25, 0.25, 0.4505, 0.3819, 0.4425, 0.3933, 0.8519, 0.5, 0.8519, 1.0, 0.8426, 1.0, 0.8426, 0.5, 0.75, 0.25, 0.9505, 0.3819, 0.9578, 0.37, 0.25, 0.25, 0.4578, 0.37, 0.4505, 0.3819, 0.8426, 0.5, 0.8426, 1.0, 0.8333, 1.0, 0.8333, 0.5, 0.75, 0.25, 0.9578, 0.37, 0.9645, 0.3577, 0.25, 0.25, 0.4645, 0.3577, 0.4578, 0.37, 0.8333, 0.5, 0.8333, 1.0, 0.8241, 1.0, 0.8241, 0.5, 0.75, 0.25, 0.9645, 0.3577, 0.9704, 0.3451, 0.25, 0.25, 0.4704, 0.3451, 0.4645, 0.3577, 0.8241, 0.5, 0.8241, 1.0, 0.8148, 1.0, 0.8148, 0.5, 0.75, 0.25, 0.9704, 0.3451, 0.9755, 0.3321, 0.25, 0.25, 0.4755, 0.3321, 0.4704, 0.3451, 0.8148, 0.5, 0.8148, 1.0, 0.8056, 1.0, 0.8056, 0.5, 0.75, 0.25, 0.9755, 0.3321, 0.9799, 0.3188, 0.25, 0.25, 0.4799, 0.3188, 0.4755, 0.3321, 0.8056, 0.5, 0.8056, 1.0, 0.7963, 1.0, 0.7963, 0.5, 0.75, 0.25, 0.9799, 0.3188, 0.9835, 0.3053, 0.25, 0.25, 0.4835, 0.3053, 0.4799, 0.3188, 0.7963, 0.5, 0.7963, 1.0, 0.787, 1.0, 0.787, 0.5, 0.75, 0.25, 0.9835, 0.3053, 0.9864, 0.2917, 0.25, 0.25, 0.4864, 0.2917, 0.4835, 0.3053, 0.787, 0.5, 0.787, 1.0, 0.7778, 1.0, 0.7778, 0.5, 0.75, 0.25, 0.9864, 0.2917, 0.9884, 0.2779, 0.25, 0.25, 0.4884, 0.2779, 0.4864, 0.2917, 0.7778, 0.5, 0.7778, 1.0, 0.7685, 1.0, 0.7685, 0.5, 0.75, 0.25, 0.9884, 0.2779, 0.9896, 0.264, 0.25, 0.25, 0.4896, 0.264, 0.4884, 0.2779, 0.7685, 0.5, 0.7685, 1.0, 0.7593, 1.0, 0.7593, 0.5, 0.75, 0.25, 0.9896, 0.264, 0.99, 0.25, 0.25, 0.25, 0.49, 0.25, 0.4896, 0.264, 0.7593, 0.5, 0.7593, 1.0, 0.75, 1.0, 0.75, 0.5, 0.75, 0.25, 0.99, 0.25, 0.9896, 0.236, 0.25, 0.25, 0.4896, 0.236, 0.49, 0.25, 0.75, 0.5, 0.75, 1.0, 0.7407, 1.0, 0.7407, 0.5, 0.75, 0.25, 0.9896, 0.236, 0.9884, 0.2221, 0.25, 0.25, 0.4884, 0.2221, 0.4896, 0.236, 0.7407, 0.5, 0.7407, 1.0, 0.7315, 1.0, 0.7315, 0.5, 0.75, 0.25, 0.9884, 0.2221, 0.9864, 0.2083, 0.25, 0.25, 0.4864, 0.2083, 0.4884, 0.2221, 0.7315, 0.5, 0.7315, 1.0, 0.7222, 1.0, 0.7222, 0.5, 0.75, 0.25, 0.9864, 0.2083, 0.9835, 0.1947, 0.25, 0.25, 0.4835, 0.1947, 0.4864, 0.2083, 0.7222, 0.5, 0.7222, 1.0, 0.713, 1.0, 0.713, 0.5, 0.75, 0.25, 0.9835, 0.1947, 0.9799, 0.1812, 0.25, 0.25, 0.4799, 0.1812, 0.4835, 0.1947, 0.713, 0.5, 0.713, 1.0, 0.7037, 1.0, 0.7037, 0.5, 0.75, 0.25, 0.9799, 0.1812, 0.9755, 0.1679, 0.25, 0.25, 0.4755, 0.1679, 0.4799, 0.1812, 0.7037, 0.5, 0.7037, 1.0, 0.6944, 1.0, 0.6944, 0.5, 0.75, 0.25, 0.9755, 0.1679, 0.9704, 0.1549, 0.25, 0.25, 0.4704, 0.1549, 0.4755, 0.1679, 0.6944, 0.5, 0.6944, 1.0, 0.6852, 1.0, 0.6852, 0.5, 0.75, 0.25, 0.9704, 0.1549, 0.9645, 0.1423, 0.25, 0.25, 0.4645, 0.1423, 0.4704, 0.1549, 0.6852, 0.5, 0.6852, 1.0, 0.6759, 1.0, 0.6759, 0.5, 0.75, 0.25, 0.9645, 0.1423, 0.9578, 0.13, 0.25, 0.25, 0.4578, 0.13, 0.4645, 0.1423, 0.6759, 0.5, 0.6759, 1.0, 0.6667, 1.0, 0.6667, 0.5, 0.75, 0.25, 0.9578, 0.13, 0.9505, 0.1181, 0.25, 0.25, 0.4505, 0.1181, 0.4578, 0.13, 0.6667, 0.5, 0.6667, 1.0, 0.6574, 1.0, 0.6574, 0.5, 0.75, 0.25, 0.9505, 0.1181, 0.9425, 0.1067, 0.25, 0.25, 0.4425, 0.1067, 0.4505, 0.1181, 0.6574, 0.5, 0.6574, 1.0, 0.6481, 1.0, 0.6481, 0.5, 0.75, 0.25, 0.9425, 0.1067, 0.9339, 0.09573, 0.25, 0.25, 0.4339, 0.09573, 0.4425, 0.1067, 0.6481, 0.5, 0.6481, 1.0, 0.6389, 1.0, 0.6389, 0.5, 0.75, 0.25, 0.9339, 0.09573, 0.9246, 0.0853, 0.25, 0.25, 0.4246, 0.0853, 0.4339, 0.09573, 0.6389, 0.5, 0.6389, 1.0, 0.6296, 1.0, 0.6296, 0.5, 0.75, 0.25, 0.9246, 0.0853, 0.9147, 0.07543, 0.25, 0.25, 0.4147, 0.07543, 0.4246, 0.0853, 0.6296, 0.5, 0.6296, 1.0, 0.6204, 1.0, 0.6204, 0.5, 0.75, 0.25, 0.9147, 0.07543, 0.9043, 0.06615, 0.25, 0.25, 0.4043, 0.06615, 0.4147, 0.07543, 0.6204, 0.5, 0.6204, 1.0, 0.6111, 1.0, 0.6111, 0.5, 0.75, 0.25, 0.9043, 0.06615, 0.8933, 0.05749, 0.25, 0.25, 0.3933, 0.05749, 0.4043, 0.06615, 0.6111, 0.5, 0.6111, 1.0, 0.6019, 1.0, 0.6019, 0.5, 0.75, 0.25, 0.8933, 0.05749, 0.8819, 0.04948, 0.25, 0.25, 0.3819, 0.04948, 0.3933, 0.05749, 0.6019, 0.5, 0.6019, 1.0, 0.5926, 1.0, 0.5926, 0.5, 0.75, 0.25, 0.8819, 0.04948, 0.87, 0.04215, 0.25, 0.25, 0.37, 0.04215, 0.3819, 0.04948, 0.5926, 0.5, 0.5926, 1.0, 0.5833, 1.0, 0.5833, 0.5, 0.75, 0.25, 0.87, 0.04215, 0.8577, 0.03553, 0.25, 0.25, 0.3577, 0.03553, 0.37, 0.04215, 0.5833, 0.5, 0.5833, 1.0, 0.5741, 1.0, 0.5741, 0.5, 0.75, 0.25, 0.8577, 0.03553, 0.8451, 0.02963, 0.25, 0.25, 0.3451, 0.02963, 0.3577, 0.03553, 0.5741, 0.5, 0.5741, 1.0, 0.5648, 1.0, 0.5648, 0.5, 0.75, 0.25, 0.8451, 0.02963, 0.8321, 0.02447, 0.25, 0.25, 0.3321, 0.02447, 0.3451, 0.02963, 0.5648, 0.5, 0.5648, 1.0, 0.5556, 1.0, 0.5556, 0.5, 0.75, 0.25, 0.8321, 0.02447, 0.8188, 0.02008, 0.25, 0.25, 0.3188, 0.02008, 0.3321, 0.02447, 0.5556, 0.5, 0.5556, 1.0, 0.5463, 1.0, 0.5463, 0.5, 0.75, 0.25, 0.8188, 0.02008, 0.8053, 0.01647, 0.25, 0.25, 0.3053, 0.01647, 0.3188, 0.02008, 0.5463, 0.5, 0.5463, 1.0, 0.537, 1.0, 0.537, 0.5, 0.75, 0.25, 0.8053, 0.01647, 0.7917, 0.01365, 0.25, 0.25, 0.2917, 0.01365, 0.3053, 0.01647, 0.537, 0.5, 0.537, 1.0, 0.5278, 1.0, 0.5278, 0.5, 0.75, 0.25, 0.7917, 0.01365, 0.7779, 0.01162, 0.25, 0.25, 0.2779, 0.01162, 0.2917, 0.01365, 0.5278, 0.5, 0.5278, 1.0, 0.5185, 1.0, 0.5185, 0.5, 0.75, 0.25, 0.7779, 0.01162, 0.764, 0.01041, 0.25, 0.25, 0.264, 0.01041, 0.2779, 0.01162, 0.5185, 0.5, 0.5185, 1.0, 0.5093, 1.0, 0.5093, 0.5, 0.75, 0.25, 0.764, 0.01041, 0.75, 0.01, 0.25, 0.25, 0.25, 0.01, 0.264, 0.01041, 0.5093, 0.5, 0.5093, 1.0, 0.5, 1.0, 0.5, 0.5, 0.75, 0.25, 0.75, 0.01, 0.736, 0.01041, 0.25, 0.25, 0.236, 0.01041, 0.25, 0.01, 0.5, 0.5, 0.5, 1.0, 0.4907, 1.0, 0.4907, 0.5, 0.75, 0.25, 0.736, 0.01041, 0.7221, 0.01162, 0.25, 0.25, 0.2221, 0.01162, 0.236, 0.01041, 0.4907, 0.5, 0.4907, 1.0, 0.4815, 1.0, 0.4815, 0.5, 0.75, 0.25, 0.7221, 0.01162, 0.7083, 0.01365, 0.25, 0.25, 0.2083, 0.01365, 0.2221, 0.01162, 0.4815, 0.5, 0.4815, 1.0, 0.4722, 1.0, 0.4722, 0.5, 0.75, 0.25, 0.7083, 0.01365, 0.6947, 0.01647, 0.25, 0.25, 0.1947, 0.01647, 0.2083, 0.01365, 0.4722, 0.5, 0.4722, 1.0, 0.463, 1.0, 0.463, 0.5, 0.75, 0.25, 0.6947, 0.01647, 0.6812, 0.02008, 0.25, 0.25, 0.1812, 0.02008, 0.1947, 0.01647, 0.463, 0.5, 0.463, 1.0, 0.4537, 1.0, 0.4537, 0.5, 0.75, 0.25, 0.6812, 0.02008, 0.6679, 0.02447, 0.25, 0.25, 0.1679, 0.02447, 0.1812, 0.02008, 0.4537, 0.5, 0.4537, 1.0, 0.4444, 1.0, 0.4444, 0.5, 0.75, 0.25, 0.6679, 0.02447, 0.6549, 0.02963, 0.25, 0.25, 0.1549, 0.02963, 0.1679, 0.02447, 0.4444, 0.5, 0.4444, 1.0, 0.4352, 1.0, 0.4352, 0.5, 0.75, 0.25, 0.6549, 0.02963, 0.6423, 0.03553, 0.25, 0.25, 0.1423, 0.03553, 0.1549, 0.02963, 0.4352, 0.5, 0.4352, 1.0, 0.4259, 1.0, 0.4259, 0.5, 0.75, 0.25, 0.6423, 0.03553, 0.63, 0.04215, 0.25, 0.25, 0.13, 0.04215, 0.1423, 0.03553, 0.4259, 0.5, 0.4259, 1.0, 0.4167, 1.0, 0.4167, 0.5, 0.75, 0.25, 0.63, 0.04215, 0.6181, 0.04948, 0.25, 0.25, 0.1181, 0.04948, 0.13, 0.04215, 0.4167, 0.5, 0.4167, 1.0, 0.4074, 1.0, 0.4074, 0.5, 0.75, 0.25, 0.6181, 0.04948, 0.6067, 0.05749, 0.25, 0.25, 0.1067, 0.05749, 0.1181, 0.04948, 0.4074, 0.5, 0.4074, 1.0, 0.3981, 1.0, 0.3981, 0.5, 0.75, 0.25, 0.6067, 0.05749, 0.5957, 0.06615, 0.25, 0.25, 0.09573, 0.06615, 0.1067, 0.05749, 0.3981, 0.5, 0.3981, 1.0, 0.3889, 1.0, 0.3889, 0.5, 0.75, 0.25, 0.5957, 0.06615, 0.5853, 0.07543, 0.25, 0.25, 0.0853, 0.07543, 0.09573, 0.06615, 0.3889, 0.5, 0.3889, 1.0, 0.3796, 1.0, 0.3796, 0.5, 0.75, 0.25, 0.5853, 0.07543, 0.5754, 0.0853, 0.25, 0.25, 0.07543, 0.0853, 0.0853, 0.07543, 0.3796, 0.5, 0.3796, 1.0, 0.3704, 1.0, 0.3704, 0.5, 0.75, 0.25, 0.5754, 0.0853, 0.5661, 0.09573, 0.25, 0.25, 0.06615, 0.09573, 0.07543, 0.0853, 0.3704, 0.5, 0.3704, 1.0, 0.3611, 1.0, 0.3611, 0.5, 0.75, 0.25, 0.5661, 0.09573, 0.5575, 0.1067, 0.25, 0.25, 0.05749, 0.1067, 0.06615, 0.09573, 0.3611, 0.5, 0.3611, 1.0, 0.3519, 1.0, 0.3519, 0.5, 0.75, 0.25, 0.5575, 0.1067, 0.5495, 0.1181, 0.25, 0.25, 0.04948, 0.1181, 0.05749, 0.1067, 0.3519, 0.5, 0.3519, 1.0, 0.3426, 1.0, 0.3426, 0.5, 0.75, 0.25, 0.5495, 0.1181, 0.5422, 0.13, 0.25, 0.25, 0.04215, 0.13, 0.04948, 0.1181, 0.3426, 0.5, 0.3426, 1.0, 0.3333, 1.0, 0.3333, 0.5, 0.75, 0.25, 0.5422, 0.13, 0.5355, 0.1423, 0.25, 0.25, 0.03553, 0.1423, 0.04215, 0.13, 0.3333, 0.5, 0.3333, 1.0, 0.3241, 1.0, 0.3241, 0.5, 0.75, 0.25, 0.5355, 0.1423, 0.5296, 0.1549, 0.25, 0.25, 0.02963, 0.1549, 0.03553, 0.1423, 0.3241, 0.5, 0.3241, 1.0, 0.3148, 1.0, 0.3148, 0.5, 0.75, 0.25, 0.5296, 0.1549, 0.5245, 0.1679, 0.25, 0.25, 0.02447, 0.1679, 0.02963, 0.1549, 0.3148, 0.5, 0.3148, 1.0, 0.3056, 1.0, 0.3056, 0.5, 0.75, 0.25, 0.5245, 0.1679, 0.5201, 0.1812, 0.25, 0.25, 0.02008, 0.1812, 0.02447, 0.1679, 0.3056, 0.5, 0.3056, 1.0, 0.2963, 1.0, 0.2963, 0.5, 0.75, 0.25, 0.5201, 0.1812, 0.5165, 0.1947, 0.25, 0.25, 0.01647, 0.1947, 0.02008, 0.1812, 0.2963, 0.5, 0.2963, 1.0, 0.287, 1.0, 0.287, 0.5, 0.75, 0.25, 0.5165, 0.1947, 0.5136, 0.2083, 0.25, 0.25, 0.01365, 0.2083, 0.01647, 0.1947, 0.287, 0.5, 0.287, 1.0, 0.2778, 1.0, 0.2778, 0.5, 0.75, 0.25, 0.5136, 0.2083, 0.5116, 0.2221, 0.25, 0.25, 0.01162, 0.2221, 0.01365, 0.2083, 0.2778, 0.5, 0.2778, 1.0, 0.2685, 1.0, 0.2685, 0.5, 0.75, 0.25, 0.5116, 0.2221, 0.5104, 0.236, 0.25, 0.25, 0.01041, 0.236, 0.01162, 0.2221, 0.2685, 0.5, 0.2685, 1.0, 0.2593, 1.0, 0.2593, 0.5, 0.75, 0.25, 0.5104, 0.236, 0.51, 0.25, 0.25, 0.25, 0.01, 0.25, 0.01041, 0.236, 0.2593, 0.5, 0.2593, 1.0, 0.25, 1.0, 0.25, 0.5, 0.75, 0.25, 0.51, 0.25, 0.5104, 0.264, 0.25, 0.25, 0.01041, 0.264, 0.01, 0.25, 0.25, 0.5, 0.25, 1.0, 0.2407, 1.0, 0.2407, 0.5, 0.75, 0.25, 0.5104, 0.264, 0.5116, 0.2779, 0.25, 0.25, 0.01162, 0.2779, 0.01041, 0.264, 0.2407, 0.5, 0.2407, 1.0, 0.2315, 1.0, 0.2315, 0.5, 0.75, 0.25, 0.5116, 0.2779, 0.5136, 0.2917, 0.25, 0.25, 0.01365, 0.2917, 0.01162, 0.2779, 0.2315, 0.5, 0.2315, 1.0, 0.2222, 1.0, 0.2222, 0.5, 0.75, 0.25, 0.5136, 0.2917, 0.5165, 0.3053, 0.25, 0.25, 0.01647, 0.3053, 0.01365, 0.2917, 0.2222, 0.5, 0.2222, 1.0, 0.213, 1.0, 0.213, 0.5, 0.75, 0.25, 0.5165, 0.3053, 0.5201, 0.3188, 0.25, 0.25, 0.02008, 0.3188, 0.01647, 0.3053, 0.213, 0.5, 0.213, 1.0, 0.2037, 1.0, 0.2037, 0.5, 0.75, 0.25, 0.5201, 0.3188, 0.5245, 0.3321, 0.25, 0.25, 0.02447, 0.3321, 0.02008, 0.3188, 0.2037, 0.5, 0.2037, 1.0, 0.1944, 1.0, 0.1944, 0.5, 0.75, 0.25, 0.5245, 0.3321, 0.5296, 0.3451, 0.25, 0.25, 0.02963, 0.3451, 0.02447, 0.3321, 0.1944, 0.5, 0.1944, 1.0, 0.1852, 1.0, 0.1852, 0.5, 0.75, 0.25, 0.5296, 0.3451, 0.5355, 0.3577, 0.25, 0.25, 0.03553, 0.3577, 0.02963, 0.3451, 0.1852, 0.5, 0.1852, 1.0, 0.1759, 1.0, 0.1759, 0.5, 0.75, 0.25, 0.5355, 0.3577, 0.5422, 0.37, 0.25, 0.25, 0.04215, 0.37, 0.03553, 0.3577, 0.1759, 0.5, 0.1759, 1.0, 0.1667, 1.0, 0.1667, 0.5, 0.75, 0.25, 0.5422, 0.37, 0.5495, 0.3819, 0.25, 0.25, 0.04948, 0.3819, 0.04215, 0.37, 0.1667, 0.5, 0.1667, 1.0, 0.1574, 1.0, 0.1574, 0.5, 0.75, 0.25, 0.5495, 0.3819, 0.5575, 0.3933, 0.25, 0.25, 0.05749, 0.3933, 0.04948, 0.3819, 0.1574, 0.5, 0.1574, 1.0, 0.1481, 1.0, 0.1481, 0.5, 0.75, 0.25, 0.5575, 0.3933, 0.5661, 0.4043, 0.25, 0.25, 0.06615, 0.4043, 0.05749, 0.3933, 0.1481, 0.5, 0.1481, 1.0, 0.1389, 1.0, 0.1389, 0.5, 0.75, 0.25, 0.5661, 0.4043, 0.5754, 0.4147, 0.25, 0.25, 0.07543, 0.4147, 0.06615, 0.4043, 0.1389, 0.5, 0.1389, 1.0, 0.1296, 1.0, 0.1296, 0.5, 0.75, 0.25, 0.5754, 0.4147, 0.5853, 0.4246, 0.25, 0.25, 0.0853, 0.4246, 0.07543, 0.4147, 0.1296, 0.5, 0.1296, 1.0, 0.1204, 1.0, 0.1204, 0.5, 0.75, 0.25, 0.5853, 0.4246, 0.5957, 0.4339, 0.25, 0.25, 0.09573, 0.4339, 0.0853, 0.4246, 0.1204, 0.5, 0.1204, 1.0, 0.1111, 1.0, 0.1111, 0.5, 0.75, 0.25, 0.5957, 0.4339, 0.6067, 0.4425, 0.25, 0.25, 0.1067, 0.4425, 0.09573, 0.4339, 0.1111, 0.5, 0.1111, 1.0, 0.1019, 1.0, 0.1019, 0.5, 0.75, 0.25, 0.6067, 0.4425, 0.6181, 0.4505, 0.25, 0.25, 0.1181, 0.4505, 0.1067, 0.4425, 0.1019, 0.5, 0.1019, 1.0, 0.09259, 1.0, 0.09259, 0.5, 0.75, 0.25, 0.6181, 0.4505, 0.63, 0.4578, 0.25, 0.25, 0.13, 0.4578, 0.1181, 0.4505, 0.09259, 0.5, 0.09259, 1.0, 0.08333, 1.0, 0.08333, 0.5, 0.75, 0.25, 0.63, 0.4578, 0.6423, 0.4645, 0.25, 0.25, 0.1423, 0.4645, 0.13, 0.4578, 0.08333, 0.5, 0.08333, 1.0, 0.07407, 1.0, 0.07407, 0.5, 0.75, 0.25, 0.6423, 0.4645, 0.6549, 0.4704, 0.25, 0.25, 0.1549, 0.4704, 0.1423, 0.4645, 0.07407, 0.5, 0.07407, 1.0, 0.06481, 1.0, 0.06481, 0.5, 0.75, 0.25, 0.6549, 0.4704, 0.6679, 0.4755, 0.25, 0.25, 0.1679, 0.4755, 0.1549, 0.4704, 0.06481, 0.5, 0.06481, 1.0, 0.05555, 1.0, 0.05555, 0.5, 0.75, 0.25, 0.6679, 0.4755, 0.6812, 0.4799, 0.25, 0.25, 0.1812, 0.4799, 0.1679, 0.4755, 0.05555, 0.5, 0.05555, 1.0, 0.0463, 1.0, 0.0463, 0.5, 0.75, 0.25, 0.6812, 0.4799, 0.6947, 0.4835, 0.25, 0.25, 0.1947, 0.4835, 0.1812, 0.4799, 0.0463, 0.5, 0.0463, 1.0, 0.03704, 1.0, 0.03704, 0.5, 0.75, 0.25, 0.6947, 0.4835, 0.7083, 0.4864, 0.25, 0.25, 0.2083, 0.4864, 0.1947, 0.4835, 0.03704, 0.5, 0.03704, 1.0, 0.02778, 1.0, 0.02778, 0.5, 0.75, 0.25, 0.7083, 0.4864, 0.7221, 0.4884, 0.25, 0.25, 0.2221, 0.4884, 0.2083, 0.4864, 0.02778, 0.5, 0.02778, 1.0, 0.01852, 1.0, 0.01852, 0.5, 0.75, 0.25, 0.7221, 0.4884, 0.736, 0.4896, 0.25, 0.25, 0.236, 0.4896, 0.2221, 0.4884, 0.01852, 0.5, 0.01852, 1.0, 0.009258, 1.0, 0.009258, 0.5, 0.75, 0.25, 0.736, 0.4896, 0.75, 0.49, 0.25, 0.25, 0.25, 0.49, 0.236, 0.4896, 0.009258, 0.5, 0.009258, 1.0, -1.08e-06, 1.0, -1.08e-06, 0.5])
me_cone_008.use_remesh_fix_poles = True
me_cone_008.use_remesh_preserve_attributes = False
me_cone_008.update()
me_cube_001 = bpy.data.meshes.new('Cube.001')
me_cube_001.from_pydata([(-0.14, -0.14, -0.14), (-0.14, -0.14, 0.14), (-0.14, 0.14, -0.14), (-0.14, 0.14, 0.14), (0.14, -0.14, -0.14), (0.14, -0.14, 0.14), (0.14, 0.14, -0.14), (0.14, 0.14, 0.14)], [], [(0, 1, 3, 2), (2, 3, 7, 6), (6, 7, 5, 4), (4, 5, 1, 0), (2, 6, 4, 0), (7, 3, 1, 5)])
_uv = me_cube_001.uv_layers.new(name='UVMap')
_uv.uv.foreach_set('vector', [0.375, 0.0, 0.625, 0.0, 0.625, 0.25, 0.375, 0.25, 0.375, 0.25, 0.625, 0.25, 0.625, 0.5, 0.375, 0.5, 0.375, 0.5, 0.625, 0.5, 0.625, 0.75, 0.375, 0.75, 0.375, 0.75, 0.625, 0.75, 0.625, 1.0, 0.375, 1.0, 0.125, 0.5, 0.375, 0.5, 0.375, 0.75, 0.125, 0.75, 0.625, 0.5, 0.875, 0.5, 0.875, 0.75, 0.625, 0.75])
me_cube_001.use_remesh_fix_poles = True
me_cube_001.use_remesh_preserve_attributes = False
me_cube_001.update()
me_cube_002 = bpy.data.meshes.new('Cube.002')
me_cube_002.from_pydata([(-0.14, -0.14, -0.14), (-0.14, -0.14, 0.14), (-0.14, 0.14, -0.14), (-0.14, 0.14, 0.14), (0.14, -0.14, -0.14), (0.14, -0.14, 0.14), (0.14, 0.14, -0.14), (0.14, 0.14, 0.14)], [], [(0, 1, 3, 2), (2, 3, 7, 6), (6, 7, 5, 4), (4, 5, 1, 0), (2, 6, 4, 0), (7, 3, 1, 5)])
_uv = me_cube_002.uv_layers.new(name='UVMap')
_uv.uv.foreach_set('vector', [0.375, 0.0, 0.625, 0.0, 0.625, 0.25, 0.375, 0.25, 0.375, 0.25, 0.625, 0.25, 0.625, 0.5, 0.375, 0.5, 0.375, 0.5, 0.625, 0.5, 0.625, 0.75, 0.375, 0.75, 0.375, 0.75, 0.625, 0.75, 0.625, 1.0, 0.375, 1.0, 0.125, 0.5, 0.375, 0.5, 0.375, 0.75, 0.125, 0.75, 0.625, 0.5, 0.875, 0.5, 0.875, 0.75, 0.625, 0.75])
me_cube_002.use_remesh_fix_poles = True
me_cube_002.use_remesh_preserve_attributes = False
me_cube_002.update()

# ---- objects
ob_light = bpy.data.objects.new('Light', light_light)
ob_camera = bpy.data.objects.new('Camera', cam_camera)
ob_plane_001 = bpy.data.objects.new('Plane.001', me_plane_001)
ob_cylinder = bpy.data.objects.new('Cylinder', me_cylinder)
ob_plane_002 = bpy.data.objects.new('Plane.002', me_plane_002)
ob_cylinder_001 = bpy.data.objects.new('Cylinder.001', me_cylinder_001)
ob_cone = bpy.data.objects.new('Cone', me_cone_007)
ob_cone_001 = bpy.data.objects.new('Cone.001', me_cone_008)
ob_cube = bpy.data.objects.new('Cube', me_cube_001)
ob_cube_001 = bpy.data.objects.new('Cube.001', me_cube_002)

# ---- transforms, parenting, visibility, modifiers, constraints
ob_light.location = (24.59, 4.301, 5.904)
ob_light.rotation_euler = (-0.3418, 0.7438, 0.4094)
ob_light.lock_rotations_4d = False
ob_light.empty_display_type = 'ARROWS'
ob_light.color = (0.0, 0.0, 0.0, 0.0)
ob_light.lineart.crease_threshold = 0.0
ob_camera.location = (1.323, 0.7719, 9.74)
ob_camera.lock_rotations_4d = False
ob_camera.empty_display_type = 'ARROWS'
ob_camera.color = (0.0, 0.0, 0.0, 0.0)
ob_camera.display_type = 'WIRE'
ob_camera.lineart.crease_threshold = 0.0
ob_plane_001.location = (-2.045, 0.4482, 0.0)
ob_plane_001.rotation_euler = (0.0, -0.0, -1.571)
ob_cylinder.location = (1.342, 1.059, -0.01289)
ob_cylinder.rotation_euler = (1.571, 1.571, 0.0)
ob_cylinder.scale = (1.617, 1.617, 1.617)
ob_plane_002.location = (1.342, 0.4482, -0.1354)
ob_plane_002.rotation_euler = (0.0, -0.0, -1.571)
ob_cylinder_001.location = (1.342, -0.5253, -0.2443)
ob_cylinder_001.rotation_euler = (1.571, -0.0, -1.571)
ob_cone.location = (1.142, 0.4317, 0.1239)
ob_cone.scale = (0.8339, 0.8339, 0.5944)
ob_cone_001.location = (1.516, 0.2596, 0.1041)
ob_cone_001.scale = (0.404, 0.404, 0.5944)
ob_cube.location = (0.3423, 0.4185, -0.3643)
ob_cube.scale = (1.38, 7.108, 1.0)
ob_cube_001.location = (2.341, 0.4185, -0.3643)
ob_cube_001.scale = (1.38, 7.108, 1.0)

# ---- collection membership
col_collection.objects.link(ob_light)
col_collection.objects.link(ob_camera)
col_collection.objects.link(ob_plane_001)
col_collection.objects.link(ob_cylinder)
col_collection.objects.link(ob_plane_002)
col_collection.objects.link(ob_cylinder_001)
col_collection.objects.link(ob_cone)
col_collection.objects.link(ob_cone_001)
col_collection.objects.link(ob_cube)
col_collection.objects.link(ob_cube_001)

# ---- scene / render settings (as saved in the file)
scene.camera = ob_camera
scene.frame_start = 1; scene.frame_end = 250; scene.frame_set(1)
scene.render.engine = 'BLENDER_EEVEE_NEXT'
scene.cycles.use_denoising = False
scene.cycles.samples = 128
scene.cycles.sampling_pattern = 'TABULATED_SOBOL'
scene.cycles.use_adaptive_sampling = False
scene.cycles.use_light_tree = False
scene.view_settings.view_transform = 'Filmic'
bpy.context.view_layer.update()
